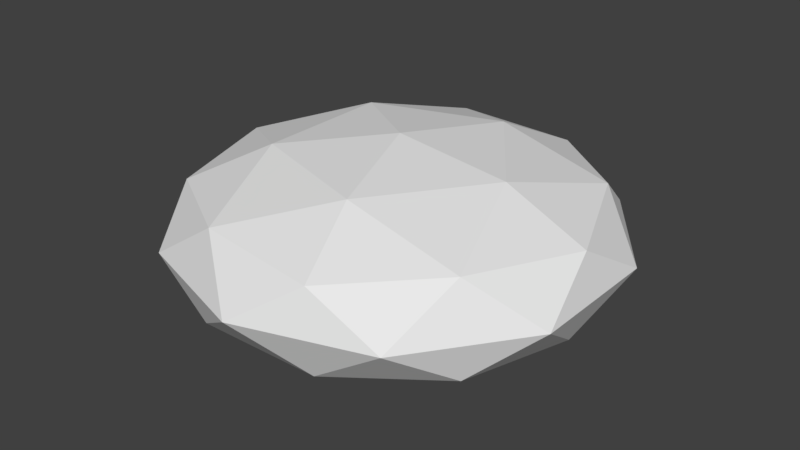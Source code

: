 # Source: Station2.blend  (saved by Blender 2.78.0; exported with 4.5.12 LTS)
import bpy
from mathutils import Matrix  # noqa: F401  (used for matrix-valued properties, if any)

bpy.ops.wm.read_factory_settings(use_empty=True)
scene = bpy.context.scene
scene.name = 'Scene'

# ---- collections
col_collection_1 = bpy.data.collections.new('Collection 1'); scene.collection.children.link(col_collection_1)

# ---- world
world_world = bpy.data.worlds.new('World'); scene.world = world_world
world_world.color = (0.05088, 0.05088, 0.05088)
world_world.use_sun_shadow = False
world_world.sun_shadow_jitter_overblur = 0.0
world_world.cycles.sampling_method = 'MANUAL'

# ---- meshes
me_icosphere = bpy.data.meshes.new('Icosphere')
me_icosphere.from_pydata([(0.0, 0.0, -15.82), (25.58, -18.58, -7.64), (-9.77, -30.07, -7.64), (-31.62, 0.0, -7.64), (-9.77, 30.07, -7.64), (25.58, 18.58, -7.64), (9.77, -30.07, 5.598), (-25.58, -18.58, 5.598), (-25.58, 18.58, 5.598), (9.77, 30.07, 5.598), (31.62, 0.0, 5.598), (0.0, 0.0, 13.78), (-5.742, -17.67, -13.61), (15.03, -10.92, -13.61), (9.292, -28.6, -8.802), (30.07, 0.0, -8.802), (15.03, 10.92, -13.61), (-18.58, 0.0, -13.61), (-24.33, -17.67, -8.802), (-5.742, 17.67, -13.61), (-24.33, 17.67, -8.802), (9.292, 28.6, -8.802), (33.62, -10.92, -1.021), (33.62, 10.92, -1.021), (0.0, -35.35, -1.021), (20.78, -28.6, -1.021), (-33.62, -10.92, -1.021), (-20.78, -28.6, -1.021), (-20.78, 28.6, -1.021), (-33.62, 10.92, -1.021), (20.78, 28.6, -1.021), (0.0, 35.35, -1.021), (24.33, -17.67, 6.76), (-9.292, -28.6, 6.76), (-30.07, 0.0, 6.76), (-9.292, 28.6, 6.76), (24.33, 17.67, 6.76), (5.742, -17.67, 11.57), (18.58, 0.0, 11.57), (-15.03, -10.92, 11.57), (-15.03, 10.92, 11.57), (5.742, 17.67, 11.57)], [], [(0, 13, 12), (1, 13, 15), (0, 12, 17), (0, 17, 19), (0, 19, 16), (1, 15, 22), (2, 14, 24), (3, 18, 26), (4, 20, 28), (5, 21, 30), (1, 22, 25), (2, 24, 27), (3, 26, 29), (4, 28, 31), (5, 30, 23), (6, 32, 37), (7, 33, 39), (8, 34, 40), (9, 35, 41), (10, 36, 38), (38, 41, 11), (38, 36, 41), (36, 9, 41), (41, 40, 11), (41, 35, 40), (35, 8, 40), (40, 39, 11), (40, 34, 39), (34, 7, 39), (39, 37, 11), (39, 33, 37), (33, 6, 37), (37, 38, 11), (37, 32, 38), (32, 10, 38), (23, 36, 10), (23, 30, 36), (30, 9, 36), (31, 35, 9), (31, 28, 35), (28, 8, 35), (29, 34, 8), (29, 26, 34), (26, 7, 34), (27, 33, 7), (27, 24, 33), (24, 6, 33), (25, 32, 6), (25, 22, 32), (22, 10, 32), (30, 31, 9), (30, 21, 31), (21, 4, 31), (28, 29, 8), (28, 20, 29), (20, 3, 29), (26, 27, 7), (26, 18, 27), (18, 2, 27), (24, 25, 6), (24, 14, 25), (14, 1, 25), (22, 23, 10), (22, 15, 23), (15, 5, 23), (16, 21, 5), (16, 19, 21), (19, 4, 21), (19, 20, 4), (19, 17, 20), (17, 3, 20), (17, 18, 3), (17, 12, 18), (12, 2, 18), (15, 16, 5), (15, 13, 16), (13, 0, 16), (12, 14, 2), (12, 13, 14), (13, 1, 14)])
me_icosphere.use_remesh_preserve_volume = False
me_icosphere.use_remesh_preserve_attributes = False
me_icosphere.use_mirror_vertex_groups = False
me_icosphere.update()
me_cylinder_014 = bpy.data.meshes.new('Cylinder.014')
me_cylinder_014.from_pydata([(-2.436, 2.79, -2.831), (-11.22, 18.01, -2.831), (-2.424, 2.796, -2.97), (-11.21, 18.01, -2.97), (-2.389, 2.817, -3.104), (-11.17, 18.03, -3.104), (-2.332, 2.85, -3.228), (-11.12, 18.07, -3.228), (-2.255, 2.894, -3.336), (-11.04, 18.11, -3.336), (-2.161, 2.948, -3.425), (-10.95, 18.17, -3.425), (-2.054, 3.01, -3.491), (-10.84, 18.23, -3.491), (-1.938, 3.077, -3.532), (-10.72, 18.3, -3.532), (-1.817, 3.147, -3.546), (-10.6, 18.36, -3.546), (-1.696, 3.217, -3.532), (-10.48, 18.43, -3.532), (-1.58, 3.284, -3.491), (-10.37, 18.5, -3.491), (-1.473, 3.345, -3.425), (-10.26, 18.56, -3.425), (-1.379, 3.4, -3.336), (-10.17, 18.62, -3.336), (-1.302, 3.444, -3.228), (-10.09, 18.66, -3.228), (-1.245, 3.477, -3.104), (-10.03, 18.7, -3.104), (-1.21, 3.497, -2.97), (-9.996, 18.72, -2.97), (-1.198, 3.504, -2.831), (-9.984, 18.72, -2.831), (-1.21, 3.497, -2.691), (-9.996, 18.72, -2.691), (-1.245, 3.477, -2.557), (-10.03, 18.7, -2.557), (-1.302, 3.444, -2.434), (-10.09, 18.66, -2.434), (-1.379, 3.4, -2.325), (-10.17, 18.62, -2.325), (-1.473, 3.345, -2.237), (-10.26, 18.56, -2.237), (-1.58, 3.284, -2.171), (-10.37, 18.5, -2.171), (-1.696, 3.217, -2.13), (-10.48, 18.43, -2.13), (-1.817, 3.147, -2.116), (-10.6, 18.36, -2.116), (-1.938, 3.077, -2.13), (-10.72, 18.3, -2.13), (-2.054, 3.01, -2.171), (-10.84, 18.23, -2.171), (-2.161, 2.948, -2.237), (-10.95, 18.17, -2.237), (-2.255, 2.894, -2.325), (-11.04, 18.11, -2.325), (-2.332, 2.85, -2.434), (-11.12, 18.07, -2.434), (-2.389, 2.817, -2.557), (-11.17, 18.03, -2.557), (-2.424, 2.796, -2.691), (-11.21, 18.01, -2.691)], [], [(0, 1, 3, 2), (2, 3, 5, 4), (4, 5, 7, 6), (6, 7, 9, 8), (8, 9, 11, 10), (10, 11, 13, 12), (12, 13, 15, 14), (14, 15, 17, 16), (16, 17, 19, 18), (18, 19, 21, 20), (20, 21, 23, 22), (22, 23, 25, 24), (24, 25, 27, 26), (26, 27, 29, 28), (28, 29, 31, 30), (30, 31, 33, 32), (32, 33, 35, 34), (34, 35, 37, 36), (36, 37, 39, 38), (38, 39, 41, 40), (40, 41, 43, 42), (42, 43, 45, 44), (44, 45, 47, 46), (46, 47, 49, 48), (48, 49, 51, 50), (50, 51, 53, 52), (52, 53, 55, 54), (54, 55, 57, 56), (56, 57, 59, 58), (58, 59, 61, 60), (3, 1, 63, 61, 59, 57, 55, 53, 51, 49, 47, 45, 43, 41, 39, 37, 35, 33, 31, 29, 27, 25, 23, 21, 19, 17, 15, 13, 11, 9, 7, 5), (60, 61, 63, 62), (62, 63, 1, 0), (0, 2, 4, 6, 8, 10, 12, 14, 16, 18, 20, 22, 24, 26, 28, 30, 32, 34, 36, 38, 40, 42, 44, 46, 48, 50, 52, 54, 56, 58, 60, 62)])
me_cylinder_014.polygons.foreach_set('use_smooth', [True] * 34)
me_cylinder_014.use_remesh_preserve_volume = False
me_cylinder_014.use_remesh_preserve_attributes = False
me_cylinder_014.use_mirror_vertex_groups = False
me_cylinder_014.update()
me_cube_003 = bpy.data.meshes.new('Cube.003')
me_cube_003.from_pydata([(-9.736, 18.72, -3.709), (-9.736, 18.72, -1.948), (-11.35, 17.79, -3.709), (-11.35, 17.79, -1.948), (-11.85, 21.6, -3.337), (-11.85, 21.6, -2.321), (-12.78, 21.07, -3.337), (-12.78, 21.07, -2.321)], [], [(0, 1, 3, 2), (2, 3, 7, 6), (6, 7, 5, 4), (4, 5, 1, 0), (2, 6, 4, 0), (7, 3, 1, 5)])
me_cube_003.polygons.foreach_set('use_smooth', [True] * 6)
me_cube_003.use_remesh_preserve_volume = False
me_cube_003.use_remesh_preserve_attributes = False
me_cube_003.use_mirror_vertex_groups = False
me_cube_003.update()
me_cylinder_013 = bpy.data.meshes.new('Cylinder.013')
me_cylinder_013.from_pydata([(-14.9, 22.06, -3.361), (-14.9, 22.06, -2.29), (-15.06, 22.4, -3.361), (-15.06, 22.4, -2.29), (-15.14, 22.76, -3.361), (-15.14, 22.76, -2.29), (-15.15, 23.13, -3.361), (-15.15, 23.13, -2.29), (-15.09, 23.49, -3.361), (-15.09, 23.49, -2.29), (-14.96, 23.83, -3.361), (-14.96, 23.83, -2.29), (-14.77, 24.14, -3.361), (-14.77, 24.14, -2.29), (-14.52, 24.41, -3.361), (-14.52, 24.41, -2.29), (-14.22, 24.63, -3.361), (-14.22, 24.63, -2.29), (-13.88, 24.78, -3.361), (-13.88, 24.78, -2.29), (-13.53, 24.86, -3.361), (-13.53, 24.86, -2.29), (-13.16, 24.87, -3.361), (-13.16, 24.87, -2.29), (-12.8, 24.81, -3.361), (-12.8, 24.81, -2.29), (-12.45, 24.68, -3.361), (-12.45, 24.68, -2.29), (-12.14, 24.49, -3.361), (-12.14, 24.49, -2.29), (-11.87, 24.24, -3.361), (-11.87, 24.24, -2.29), (-11.66, 23.94, -3.361), (-11.66, 23.94, -2.29), (-11.5, 23.61, -3.361), (-11.5, 23.61, -2.29), (-11.42, 23.25, -3.361), (-11.42, 23.25, -2.29), (-11.41, 22.88, -3.361), (-11.41, 22.88, -2.29), (-11.47, 22.52, -3.361), (-11.47, 22.52, -2.29), (-11.6, 22.17, -3.361), (-11.6, 22.17, -2.29), (-11.79, 21.86, -3.361), (-11.79, 21.86, -2.29), (-12.04, 21.59, -3.361), (-12.04, 21.59, -2.29), (-12.34, 21.38, -3.361), (-12.34, 21.38, -2.29), (-12.68, 21.23, -3.361), (-12.68, 21.23, -2.29), (-13.04, 21.14, -3.361), (-13.04, 21.14, -2.29), (-13.4, 21.13, -3.361), (-13.4, 21.13, -2.29), (-13.77, 21.19, -3.361), (-13.77, 21.19, -2.29), (-14.11, 21.32, -3.361), (-14.11, 21.32, -2.29), (-14.42, 21.51, -3.361), (-14.42, 21.51, -2.29), (-14.69, 21.77, -3.361), (-14.69, 21.77, -2.29), (-17.78, 20.41, -3.152), (-18.2, 21.33, -3.152), (-18.2, 21.33, -2.5), (-17.78, 20.41, -2.5), (-18.43, 22.32, -3.152), (-18.43, 22.32, -2.5), (-18.46, 23.34, -3.152), (-18.46, 23.34, -2.5), (-18.3, 24.35, -3.152), (-18.3, 24.35, -2.5), (-17.94, 25.3, -3.152), (-17.94, 25.3, -2.5), (-17.4, 26.16, -3.152), (-17.4, 26.16, -2.5), (-16.71, 26.91, -3.152), (-16.71, 26.91, -2.5), (-15.88, 27.5, -3.152), (-15.88, 27.5, -2.5), (-14.95, 27.92, -3.152), (-14.95, 27.92, -2.5), (-13.96, 28.15, -3.152), (-13.96, 28.15, -2.5), (-12.94, 28.19, -3.152), (-12.94, 28.19, -2.5), (-11.94, 28.02, -3.152), (-11.94, 28.02, -2.5), (-10.98, 27.66, -3.152), (-10.98, 27.66, -2.5), (-10.12, 27.12, -3.152), (-10.12, 27.12, -2.5), (-9.375, 26.43, -3.152), (-9.375, 26.43, -2.5), (-8.782, 25.6, -3.152), (-8.782, 25.6, -2.5), (-8.362, 24.67, -3.152), (-8.362, 24.67, -2.5), (-8.131, 23.68, -3.152), (-8.131, 23.68, -2.5), (-8.098, 22.66, -3.152), (-8.098, 22.66, -2.5), (-8.264, 21.66, -3.152), (-8.264, 21.66, -2.5), (-8.622, 20.71, -3.152), (-8.622, 20.71, -2.5), (-9.16, 19.84, -3.152), (-9.16, 19.84, -2.5), (-9.856, 19.1, -3.152), (-9.856, 19.1, -2.5), (-10.68, 18.5, -3.152), (-10.68, 18.5, -2.5), (-11.61, 18.08, -3.152), (-11.61, 18.08, -2.5), (-12.6, 17.85, -3.152), (-12.6, 17.85, -2.5), (-13.62, 17.82, -3.152), (-13.62, 17.82, -2.5), (-14.62, 17.99, -3.152), (-14.62, 17.99, -2.5), (-15.58, 18.34, -3.152), (-15.58, 18.34, -2.5), (-16.44, 18.88, -3.152), (-16.44, 18.88, -2.5), (-17.19, 19.58, -3.152), (-17.19, 19.58, -2.5)], [], [(52, 50, 114, 116), (15, 17, 81, 79), (34, 32, 96, 98), (16, 14, 78, 80), (49, 51, 115, 113), (31, 33, 97, 95), (50, 48, 112, 114), (13, 15, 79, 77), (32, 30, 94, 96), (14, 12, 76, 78), (47, 49, 113, 111), (29, 31, 95, 93), (48, 46, 110, 112), (11, 13, 77, 75), (30, 28, 92, 94), (63, 1, 67, 127), (12, 10, 74, 76), (45, 47, 111, 109), (0, 62, 126, 64), (27, 29, 93, 91), (46, 44, 108, 110), (9, 11, 75, 73), (28, 26, 90, 92), (61, 63, 127, 125), (10, 8, 72, 74), (43, 45, 109, 107), (62, 60, 124, 126), (25, 27, 91, 89), (44, 42, 106, 108), (7, 9, 73, 71), (3, 1, 63, 61, 59, 57, 55, 53, 51, 49, 47, 45, 43, 41, 39, 37, 35, 33, 31, 29, 27, 25, 23, 21, 19, 17, 15, 13, 11, 9, 7, 5), (26, 24, 88, 90), (59, 61, 125, 123), (0, 2, 4, 6, 8, 10, 12, 14, 16, 18, 20, 22, 24, 26, 28, 30, 32, 34, 36, 38, 40, 42, 44, 46, 48, 50, 52, 54, 56, 58, 60, 62), (64, 67, 66, 65), (65, 66, 69, 68), (68, 69, 71, 70), (70, 71, 73, 72), (72, 73, 75, 74), (74, 75, 77, 76), (76, 77, 79, 78), (78, 79, 81, 80), (80, 81, 83, 82), (82, 83, 85, 84), (84, 85, 87, 86), (86, 87, 89, 88), (88, 89, 91, 90), (90, 91, 93, 92), (92, 93, 95, 94), (94, 95, 97, 96), (96, 97, 99, 98), (98, 99, 101, 100), (100, 101, 103, 102), (102, 103, 105, 104), (104, 105, 107, 106), (106, 107, 109, 108), (108, 109, 111, 110), (110, 111, 113, 112), (112, 113, 115, 114), (114, 115, 117, 116), (116, 117, 119, 118), (118, 119, 121, 120), (120, 121, 123, 122), (122, 123, 125, 124), (124, 125, 127, 126), (126, 127, 67, 64), (33, 35, 99, 97), (51, 53, 117, 115), (18, 16, 80, 82), (36, 34, 98, 100), (17, 19, 83, 81), (2, 0, 64, 65), (54, 52, 116, 118), (35, 37, 101, 99), (1, 3, 66, 67), (53, 55, 119, 117), (20, 18, 82, 84), (38, 36, 100, 102), (19, 21, 85, 83), (56, 54, 118, 120), (37, 39, 103, 101), (4, 2, 65, 68), (55, 57, 121, 119), (22, 20, 84, 86), (3, 5, 69, 66), (40, 38, 102, 104), (21, 23, 87, 85), (58, 56, 120, 122), (39, 41, 105, 103), (6, 4, 68, 70), (57, 59, 123, 121), (24, 22, 86, 88), (5, 7, 71, 69), (42, 40, 104, 106), (23, 25, 89, 87), (60, 58, 122, 124), (41, 43, 107, 105), (8, 6, 70, 72)])
me_cylinder_013.polygons.foreach_set('use_smooth', [True] * 98)
me_cylinder_013.use_remesh_preserve_volume = False
me_cylinder_013.use_remesh_preserve_attributes = False
me_cylinder_013.use_mirror_vertex_groups = False
me_cylinder_013.update()
me_cylinder_012 = bpy.data.meshes.new('Cylinder.012')
me_cylinder_012.from_pydata([(-14.0, 22.59, -3.202), (-13.33, 22.97, -0.859), (-14.07, 22.73, -3.202), (-13.34, 22.98, -0.859), (-14.11, 22.89, -3.202), (-13.34, 22.99, -0.859), (-14.11, 23.06, -3.202), (-13.34, 23.01, -0.859), (-14.09, 23.22, -3.202), (-13.34, 23.02, -0.859), (-14.03, 23.37, -3.202), (-13.34, 23.03, -0.859), (-13.94, 23.51, -3.202), (-13.33, 23.04, -0.859), (-13.83, 23.63, -3.202), (-13.32, 23.05, -0.859), (-13.7, 23.72, -3.202), (-13.31, 23.06, -0.859), (-13.55, 23.79, -3.202), (-13.3, 23.06, -0.859), (-13.39, 23.83, -3.202), (-13.29, 23.06, -0.859), (-13.23, 23.83, -3.202), (-13.28, 23.06, -0.859), (-13.06, 23.81, -3.202), (-13.26, 23.06, -0.859), (-12.91, 23.75, -3.202), (-13.25, 23.06, -0.859), (-12.77, 23.66, -3.202), (-13.24, 23.05, -0.859), (-12.65, 23.55, -3.202), (-13.23, 23.04, -0.859), (-12.56, 23.42, -3.202), (-13.23, 23.03, -0.859), (-12.49, 23.27, -3.202), (-13.22, 23.02, -0.859), (-12.45, 23.11, -3.202), (-13.22, 23.01, -0.859), (-12.45, 22.95, -3.202), (-13.22, 23.0, -0.859), (-12.48, 22.79, -3.202), (-13.22, 22.99, -0.859), (-12.53, 22.63, -3.202), (-13.22, 22.97, -0.859), (-12.62, 22.5, -3.202), (-13.23, 22.96, -0.859), (-12.73, 22.38, -3.202), (-13.24, 22.96, -0.859), (-12.86, 22.28, -3.202), (-13.25, 22.95, -0.859), (-13.01, 22.21, -3.202), (-13.26, 22.94, -0.859), (-13.17, 22.18, -3.202), (-13.27, 22.94, -0.859), (-13.33, 22.17, -3.202), (-13.28, 22.94, -0.859), (-13.5, 22.2, -3.202), (-13.3, 22.94, -0.859), (-13.65, 22.26, -3.202), (-13.31, 22.95, -0.859), (-13.79, 22.34, -3.202), (-13.32, 22.95, -0.859), (-13.91, 22.45, -3.202), (-13.33, 22.96, -0.859), (-13.88, 22.66, -2.031), (-13.93, 22.78, -2.031), (-13.96, 22.91, -2.031), (-13.97, 23.05, -2.031), (-13.95, 23.18, -2.031), (-13.9, 23.31, -2.031), (-13.83, 23.42, -2.031), (-13.73, 23.52, -2.031), (-13.62, 23.6, -2.031), (-13.5, 23.65, -2.031), (-13.37, 23.69, -2.031), (-13.24, 23.69, -2.031), (-13.1, 23.67, -2.031), (-12.98, 23.62, -2.031), (-12.86, 23.55, -2.031), (-12.76, 23.46, -2.031), (-12.68, 23.35, -2.031), (-12.63, 23.22, -2.031), (-12.6, 23.09, -2.031), (-12.59, 22.96, -2.031), (-12.62, 22.82, -2.031), (-12.66, 22.7, -2.031), (-12.73, 22.58, -2.031), (-12.83, 22.48, -2.031), (-12.94, 22.41, -2.031), (-13.06, 22.35, -2.031), (-13.19, 22.32, -2.031), (-13.33, 22.32, -2.031), (-13.46, 22.34, -2.031), (-13.58, 22.39, -2.031), (-13.7, 22.46, -2.031), (-13.8, 22.55, -2.031), (-13.69, 22.77, -1.445), (-13.72, 22.85, -1.445), (-13.74, 22.94, -1.445), (-13.75, 23.03, -1.445), (-13.73, 23.12, -1.445), (-13.7, 23.21, -1.445), (-13.65, 23.29, -1.445), (-13.59, 23.35, -1.445), (-13.51, 23.41, -1.445), (-13.43, 23.44, -1.445), (-13.34, 23.47, -1.445), (-13.25, 23.47, -1.445), (-13.16, 23.45, -1.445), (-13.07, 23.42, -1.445), (-13.0, 23.37, -1.445), (-12.93, 23.31, -1.445), (-12.88, 23.24, -1.445), (-12.84, 23.15, -1.445), (-12.82, 23.06, -1.445), (-12.81, 22.97, -1.445), (-12.83, 22.88, -1.445), (-12.86, 22.8, -1.445), (-12.91, 22.72, -1.445), (-12.97, 22.65, -1.445), (-13.05, 22.6, -1.445), (-13.13, 22.56, -1.445), (-13.22, 22.54, -1.445), (-13.31, 22.54, -1.445), (-13.4, 22.55, -1.445), (-13.49, 22.58, -1.445), (-13.56, 22.63, -1.445), (-13.63, 22.69, -1.445)], [], [(96, 1, 3, 97), (97, 3, 5, 98), (98, 5, 7, 99), (99, 7, 9, 100), (100, 9, 11, 101), (101, 11, 13, 102), (102, 13, 15, 103), (103, 15, 17, 104), (104, 17, 19, 105), (105, 19, 21, 106), (106, 21, 23, 107), (107, 23, 25, 108), (108, 25, 27, 109), (109, 27, 29, 110), (110, 29, 31, 111), (111, 31, 33, 112), (112, 33, 35, 113), (113, 35, 37, 114), (114, 37, 39, 115), (115, 39, 41, 116), (116, 41, 43, 117), (117, 43, 45, 118), (118, 45, 47, 119), (119, 47, 49, 120), (120, 49, 51, 121), (121, 51, 53, 122), (122, 53, 55, 123), (123, 55, 57, 124), (124, 57, 59, 125), (125, 59, 61, 126), (3, 1, 63, 61, 59, 57, 55, 53, 51, 49, 47, 45, 43, 41, 39, 37, 35, 33, 31, 29, 27, 25, 23, 21, 19, 17, 15, 13, 11, 9, 7, 5), (126, 61, 63, 127), (127, 63, 1, 96), (0, 2, 4, 6, 8, 10, 12, 14, 16, 18, 20, 22, 24, 26, 28, 30, 32, 34, 36, 38, 40, 42, 44, 46, 48, 50, 52, 54, 56, 58, 60, 62), (62, 95, 64, 0), (60, 94, 95, 62), (58, 93, 94, 60), (56, 92, 93, 58), (54, 91, 92, 56), (52, 90, 91, 54), (50, 89, 90, 52), (48, 88, 89, 50), (46, 87, 88, 48), (44, 86, 87, 46), (42, 85, 86, 44), (40, 84, 85, 42), (38, 83, 84, 40), (36, 82, 83, 38), (34, 81, 82, 36), (32, 80, 81, 34), (30, 79, 80, 32), (28, 78, 79, 30), (26, 77, 78, 28), (24, 76, 77, 26), (22, 75, 76, 24), (20, 74, 75, 22), (18, 73, 74, 20), (16, 72, 73, 18), (14, 71, 72, 16), (12, 70, 71, 14), (10, 69, 70, 12), (8, 68, 69, 10), (6, 67, 68, 8), (4, 66, 67, 6), (2, 65, 66, 4), (0, 64, 65, 2), (95, 127, 96, 64), (94, 126, 127, 95), (93, 125, 126, 94), (92, 124, 125, 93), (91, 123, 124, 92), (90, 122, 123, 91), (89, 121, 122, 90), (88, 120, 121, 89), (87, 119, 120, 88), (86, 118, 119, 87), (85, 117, 118, 86), (84, 116, 117, 85), (83, 115, 116, 84), (82, 114, 115, 83), (81, 113, 114, 82), (80, 112, 113, 81), (79, 111, 112, 80), (78, 110, 111, 79), (77, 109, 110, 78), (76, 108, 109, 77), (75, 107, 108, 76), (74, 106, 107, 75), (73, 105, 106, 74), (72, 104, 105, 73), (71, 103, 104, 72), (70, 102, 103, 71), (69, 101, 102, 70), (68, 100, 101, 69), (67, 99, 100, 68), (66, 98, 99, 67), (65, 97, 98, 66), (64, 96, 97, 65)])
me_cylinder_012.polygons.foreach_set('use_smooth', [True] * 98)
me_cylinder_012.use_remesh_preserve_volume = False
me_cylinder_012.use_remesh_preserve_attributes = False
me_cylinder_012.use_mirror_vertex_groups = False
me_cylinder_012.update()
me_cylinder_011 = bpy.data.meshes.new('Cylinder.011')
me_cylinder_011.from_pydata([(-12.56, -23.42, -3.202), (-13.23, -23.03, -0.859), (-12.65, -23.55, -3.202), (-13.23, -23.04, -0.859), (-12.77, -23.66, -3.202), (-13.24, -23.05, -0.859), (-12.91, -23.75, -3.202), (-13.25, -23.06, -0.859), (-13.06, -23.81, -3.202), (-13.26, -23.06, -0.859), (-13.23, -23.83, -3.202), (-13.28, -23.06, -0.859), (-13.39, -23.83, -3.202), (-13.29, -23.06, -0.859), (-13.55, -23.79, -3.202), (-13.3, -23.06, -0.859), (-13.7, -23.72, -3.202), (-13.31, -23.06, -0.859), (-13.83, -23.63, -3.202), (-13.32, -23.05, -0.859), (-13.94, -23.51, -3.202), (-13.33, -23.04, -0.859), (-14.03, -23.37, -3.202), (-13.34, -23.03, -0.859), (-14.09, -23.22, -3.202), (-13.34, -23.02, -0.859), (-14.11, -23.06, -3.202), (-13.34, -23.01, -0.859), (-14.11, -22.89, -3.202), (-13.34, -22.99, -0.859), (-14.07, -22.73, -3.202), (-13.34, -22.98, -0.859), (-14.0, -22.59, -3.202), (-13.33, -22.97, -0.859), (-13.91, -22.45, -3.202), (-13.33, -22.96, -0.859), (-13.79, -22.34, -3.202), (-13.32, -22.95, -0.859), (-13.65, -22.26, -3.202), (-13.31, -22.95, -0.859), (-13.5, -22.2, -3.202), (-13.3, -22.94, -0.859), (-13.33, -22.17, -3.202), (-13.28, -22.94, -0.859), (-13.17, -22.18, -3.202), (-13.27, -22.94, -0.859), (-13.01, -22.21, -3.202), (-13.26, -22.94, -0.859), (-12.86, -22.28, -3.202), (-13.25, -22.95, -0.859), (-12.73, -22.38, -3.202), (-13.24, -22.96, -0.859), (-12.62, -22.5, -3.202), (-13.23, -22.96, -0.859), (-12.53, -22.63, -3.202), (-13.22, -22.97, -0.859), (-12.48, -22.79, -3.202), (-13.22, -22.99, -0.859), (-12.45, -22.95, -3.202), (-13.22, -23.0, -0.859), (-12.45, -23.11, -3.202), (-13.22, -23.01, -0.859), (-12.49, -23.27, -3.202), (-13.22, -23.02, -0.859), (-12.68, -23.35, -2.031), (-12.76, -23.46, -2.031), (-12.86, -23.55, -2.031), (-12.98, -23.62, -2.031), (-13.1, -23.67, -2.031), (-13.24, -23.69, -2.031), (-13.37, -23.69, -2.031), (-13.5, -23.65, -2.031), (-13.62, -23.6, -2.031), (-13.73, -23.52, -2.031), (-13.83, -23.42, -2.031), (-13.9, -23.31, -2.031), (-13.95, -23.18, -2.031), (-13.97, -23.05, -2.031), (-13.96, -22.91, -2.031), (-13.93, -22.78, -2.031), (-13.88, -22.66, -2.031), (-13.8, -22.55, -2.031), (-13.7, -22.46, -2.031), (-13.59, -22.39, -2.031), (-13.46, -22.34, -2.031), (-13.33, -22.32, -2.031), (-13.19, -22.32, -2.031), (-13.06, -22.35, -2.031), (-12.94, -22.41, -2.031), (-12.83, -22.48, -2.031), (-12.73, -22.58, -2.031), (-12.66, -22.7, -2.031), (-12.62, -22.82, -2.031), (-12.59, -22.96, -2.031), (-12.6, -23.09, -2.031), (-12.63, -23.22, -2.031), (-12.88, -23.24, -1.445), (-12.93, -23.31, -1.445), (-13.0, -23.37, -1.445), (-13.07, -23.42, -1.445), (-13.16, -23.45, -1.445), (-13.25, -23.47, -1.445), (-13.34, -23.47, -1.445), (-13.43, -23.44, -1.445), (-13.51, -23.41, -1.445), (-13.59, -23.35, -1.445), (-13.65, -23.29, -1.445), (-13.7, -23.21, -1.445), (-13.73, -23.12, -1.445), (-13.75, -23.03, -1.445), (-13.74, -22.94, -1.445), (-13.72, -22.85, -1.445), (-13.69, -22.77, -1.445), (-13.63, -22.69, -1.445), (-13.56, -22.63, -1.445), (-13.49, -22.58, -1.445), (-13.4, -22.55, -1.445), (-13.31, -22.54, -1.445), (-13.22, -22.54, -1.445), (-13.13, -22.56, -1.445), (-13.05, -22.6, -1.445), (-12.97, -22.65, -1.445), (-12.91, -22.72, -1.445), (-12.86, -22.8, -1.445), (-12.83, -22.88, -1.445), (-12.81, -22.97, -1.445), (-12.82, -23.06, -1.445), (-12.84, -23.15, -1.445)], [], [(96, 1, 3, 97), (97, 3, 5, 98), (98, 5, 7, 99), (99, 7, 9, 100), (100, 9, 11, 101), (101, 11, 13, 102), (102, 13, 15, 103), (103, 15, 17, 104), (104, 17, 19, 105), (105, 19, 21, 106), (106, 21, 23, 107), (107, 23, 25, 108), (108, 25, 27, 109), (109, 27, 29, 110), (110, 29, 31, 111), (111, 31, 33, 112), (112, 33, 35, 113), (113, 35, 37, 114), (114, 37, 39, 115), (115, 39, 41, 116), (116, 41, 43, 117), (117, 43, 45, 118), (118, 45, 47, 119), (119, 47, 49, 120), (120, 49, 51, 121), (121, 51, 53, 122), (122, 53, 55, 123), (123, 55, 57, 124), (124, 57, 59, 125), (125, 59, 61, 126), (3, 1, 63, 61, 59, 57, 55, 53, 51, 49, 47, 45, 43, 41, 39, 37, 35, 33, 31, 29, 27, 25, 23, 21, 19, 17, 15, 13, 11, 9, 7, 5), (126, 61, 63, 127), (127, 63, 1, 96), (0, 2, 4, 6, 8, 10, 12, 14, 16, 18, 20, 22, 24, 26, 28, 30, 32, 34, 36, 38, 40, 42, 44, 46, 48, 50, 52, 54, 56, 58, 60, 62), (62, 95, 64, 0), (60, 94, 95, 62), (58, 93, 94, 60), (56, 92, 93, 58), (54, 91, 92, 56), (52, 90, 91, 54), (50, 89, 90, 52), (48, 88, 89, 50), (46, 87, 88, 48), (44, 86, 87, 46), (42, 85, 86, 44), (40, 84, 85, 42), (38, 83, 84, 40), (36, 82, 83, 38), (34, 81, 82, 36), (32, 80, 81, 34), (30, 79, 80, 32), (28, 78, 79, 30), (26, 77, 78, 28), (24, 76, 77, 26), (22, 75, 76, 24), (20, 74, 75, 22), (18, 73, 74, 20), (16, 72, 73, 18), (14, 71, 72, 16), (12, 70, 71, 14), (10, 69, 70, 12), (8, 68, 69, 10), (6, 67, 68, 8), (4, 66, 67, 6), (2, 65, 66, 4), (0, 64, 65, 2), (95, 127, 96, 64), (94, 126, 127, 95), (93, 125, 126, 94), (92, 124, 125, 93), (91, 123, 124, 92), (90, 122, 123, 91), (89, 121, 122, 90), (88, 120, 121, 89), (87, 119, 120, 88), (86, 118, 119, 87), (85, 117, 118, 86), (84, 116, 117, 85), (83, 115, 116, 84), (82, 114, 115, 83), (81, 113, 114, 82), (80, 112, 113, 81), (79, 111, 112, 80), (78, 110, 111, 79), (77, 109, 110, 78), (76, 108, 109, 77), (75, 107, 108, 76), (74, 106, 107, 75), (73, 105, 106, 74), (72, 104, 105, 73), (71, 103, 104, 72), (70, 102, 103, 71), (69, 101, 102, 70), (68, 100, 101, 69), (67, 99, 100, 68), (66, 98, 99, 67), (65, 97, 98, 66), (64, 96, 97, 65)])
me_cylinder_011.polygons.foreach_set('use_smooth', [True] * 98)
me_cylinder_011.use_remesh_preserve_volume = False
me_cylinder_011.use_remesh_preserve_attributes = False
me_cylinder_011.use_mirror_vertex_groups = False
me_cylinder_011.update()
me_cylinder_010 = bpy.data.meshes.new('Cylinder.010')
me_cylinder_010.from_pydata([(-11.66, -23.94, -3.361), (-11.66, -23.94, -2.29), (-11.87, -24.24, -3.361), (-11.87, -24.24, -2.29), (-12.14, -24.49, -3.361), (-12.14, -24.49, -2.29), (-12.45, -24.68, -3.361), (-12.45, -24.68, -2.29), (-12.8, -24.81, -3.361), (-12.8, -24.81, -2.29), (-13.16, -24.87, -3.361), (-13.16, -24.87, -2.29), (-13.53, -24.86, -3.361), (-13.53, -24.86, -2.29), (-13.88, -24.78, -3.361), (-13.88, -24.78, -2.29), (-14.22, -24.63, -3.361), (-14.22, -24.63, -2.29), (-14.52, -24.41, -3.361), (-14.52, -24.41, -2.29), (-14.77, -24.14, -3.361), (-14.77, -24.14, -2.29), (-14.96, -23.83, -3.361), (-14.96, -23.83, -2.29), (-15.09, -23.49, -3.361), (-15.09, -23.49, -2.29), (-15.15, -23.13, -3.361), (-15.15, -23.13, -2.29), (-15.14, -22.76, -3.361), (-15.14, -22.76, -2.29), (-15.06, -22.4, -3.361), (-15.06, -22.4, -2.29), (-14.9, -22.06, -3.361), (-14.9, -22.06, -2.29), (-14.69, -21.77, -3.361), (-14.69, -21.77, -2.29), (-14.42, -21.51, -3.361), (-14.42, -21.51, -2.29), (-14.11, -21.32, -3.361), (-14.11, -21.32, -2.29), (-13.77, -21.19, -3.361), (-13.77, -21.19, -2.29), (-13.4, -21.13, -3.361), (-13.4, -21.13, -2.29), (-13.04, -21.14, -3.361), (-13.04, -21.14, -2.29), (-12.68, -21.23, -3.361), (-12.68, -21.23, -2.29), (-12.34, -21.38, -3.361), (-12.34, -21.38, -2.29), (-12.04, -21.59, -3.361), (-12.04, -21.59, -2.29), (-11.79, -21.86, -3.361), (-11.79, -21.86, -2.29), (-11.6, -22.17, -3.361), (-11.6, -22.17, -2.29), (-11.47, -22.52, -3.361), (-11.47, -22.52, -2.29), (-11.41, -22.88, -3.361), (-11.41, -22.88, -2.29), (-11.42, -23.25, -3.361), (-11.42, -23.25, -2.29), (-11.5, -23.61, -3.361), (-11.5, -23.61, -2.29), (-8.782, -25.6, -3.152), (-9.375, -26.43, -3.152), (-9.375, -26.43, -2.5), (-8.782, -25.6, -2.5), (-10.12, -27.12, -3.152), (-10.12, -27.12, -2.5), (-10.98, -27.66, -3.152), (-10.98, -27.66, -2.5), (-11.94, -28.02, -3.152), (-11.94, -28.02, -2.5), (-12.94, -28.19, -3.152), (-12.94, -28.19, -2.5), (-13.96, -28.15, -3.152), (-13.96, -28.15, -2.5), (-14.95, -27.92, -3.152), (-14.95, -27.92, -2.5), (-15.88, -27.5, -3.152), (-15.88, -27.5, -2.5), (-16.71, -26.91, -3.152), (-16.71, -26.91, -2.5), (-17.4, -26.16, -3.152), (-17.4, -26.16, -2.5), (-17.94, -25.3, -3.152), (-17.94, -25.3, -2.5), (-18.3, -24.35, -3.152), (-18.3, -24.35, -2.5), (-18.46, -23.34, -3.152), (-18.46, -23.34, -2.5), (-18.43, -22.32, -3.152), (-18.43, -22.32, -2.5), (-18.2, -21.33, -3.152), (-18.2, -21.33, -2.5), (-17.78, -20.41, -3.152), (-17.78, -20.41, -2.5), (-17.19, -19.58, -3.152), (-17.19, -19.58, -2.5), (-16.44, -18.88, -3.152), (-16.44, -18.88, -2.5), (-15.58, -18.34, -3.152), (-15.58, -18.34, -2.5), (-14.62, -17.99, -3.152), (-14.62, -17.99, -2.5), (-13.62, -17.82, -3.152), (-13.62, -17.82, -2.5), (-12.6, -17.85, -3.152), (-12.6, -17.85, -2.5), (-11.61, -18.08, -3.152), (-11.61, -18.08, -2.5), (-10.68, -18.5, -3.152), (-10.68, -18.5, -2.5), (-9.856, -19.1, -3.152), (-9.856, -19.1, -2.5), (-9.16, -19.84, -3.152), (-9.16, -19.84, -2.5), (-8.622, -20.71, -3.152), (-8.622, -20.71, -2.5), (-8.264, -21.66, -3.152), (-8.264, -21.66, -2.5), (-8.098, -22.66, -3.152), (-8.098, -22.66, -2.5), (-8.131, -23.68, -3.152), (-8.131, -23.68, -2.5), (-8.362, -24.67, -3.152), (-8.362, -24.67, -2.5)], [], [(52, 50, 114, 116), (15, 17, 81, 79), (34, 32, 96, 98), (16, 14, 78, 80), (49, 51, 115, 113), (31, 33, 97, 95), (50, 48, 112, 114), (13, 15, 79, 77), (32, 30, 94, 96), (14, 12, 76, 78), (47, 49, 113, 111), (29, 31, 95, 93), (48, 46, 110, 112), (11, 13, 77, 75), (30, 28, 92, 94), (63, 1, 67, 127), (12, 10, 74, 76), (45, 47, 111, 109), (0, 62, 126, 64), (27, 29, 93, 91), (46, 44, 108, 110), (9, 11, 75, 73), (28, 26, 90, 92), (61, 63, 127, 125), (10, 8, 72, 74), (43, 45, 109, 107), (62, 60, 124, 126), (25, 27, 91, 89), (44, 42, 106, 108), (7, 9, 73, 71), (3, 1, 63, 61, 59, 57, 55, 53, 51, 49, 47, 45, 43, 41, 39, 37, 35, 33, 31, 29, 27, 25, 23, 21, 19, 17, 15, 13, 11, 9, 7, 5), (26, 24, 88, 90), (59, 61, 125, 123), (0, 2, 4, 6, 8, 10, 12, 14, 16, 18, 20, 22, 24, 26, 28, 30, 32, 34, 36, 38, 40, 42, 44, 46, 48, 50, 52, 54, 56, 58, 60, 62), (64, 67, 66, 65), (65, 66, 69, 68), (68, 69, 71, 70), (70, 71, 73, 72), (72, 73, 75, 74), (74, 75, 77, 76), (76, 77, 79, 78), (78, 79, 81, 80), (80, 81, 83, 82), (82, 83, 85, 84), (84, 85, 87, 86), (86, 87, 89, 88), (88, 89, 91, 90), (90, 91, 93, 92), (92, 93, 95, 94), (94, 95, 97, 96), (96, 97, 99, 98), (98, 99, 101, 100), (100, 101, 103, 102), (102, 103, 105, 104), (104, 105, 107, 106), (106, 107, 109, 108), (108, 109, 111, 110), (110, 111, 113, 112), (112, 113, 115, 114), (114, 115, 117, 116), (116, 117, 119, 118), (118, 119, 121, 120), (120, 121, 123, 122), (122, 123, 125, 124), (124, 125, 127, 126), (126, 127, 67, 64), (33, 35, 99, 97), (51, 53, 117, 115), (18, 16, 80, 82), (36, 34, 98, 100), (17, 19, 83, 81), (2, 0, 64, 65), (54, 52, 116, 118), (35, 37, 101, 99), (1, 3, 66, 67), (53, 55, 119, 117), (20, 18, 82, 84), (38, 36, 100, 102), (19, 21, 85, 83), (56, 54, 118, 120), (37, 39, 103, 101), (4, 2, 65, 68), (55, 57, 121, 119), (22, 20, 84, 86), (3, 5, 69, 66), (40, 38, 102, 104), (21, 23, 87, 85), (58, 56, 120, 122), (39, 41, 105, 103), (6, 4, 68, 70), (57, 59, 123, 121), (24, 22, 86, 88), (5, 7, 71, 69), (42, 40, 104, 106), (23, 25, 89, 87), (60, 58, 122, 124), (41, 43, 107, 105), (8, 6, 70, 72)])
me_cylinder_010.polygons.foreach_set('use_smooth', [True] * 98)
me_cylinder_010.use_remesh_preserve_volume = False
me_cylinder_010.use_remesh_preserve_attributes = False
me_cylinder_010.use_mirror_vertex_groups = False
me_cylinder_010.update()
me_cube_002 = bpy.data.meshes.new('Cube.002')
me_cube_002.from_pydata([(-11.35, -17.79, -3.709), (-11.35, -17.79, -1.948), (-9.736, -18.72, -3.709), (-9.736, -18.72, -1.948), (-12.78, -21.07, -3.337), (-12.78, -21.07, -2.321), (-11.85, -21.6, -3.337), (-11.85, -21.6, -2.321)], [], [(0, 1, 3, 2), (2, 3, 7, 6), (6, 7, 5, 4), (4, 5, 1, 0), (2, 6, 4, 0), (7, 3, 1, 5)])
me_cube_002.polygons.foreach_set('use_smooth', [True] * 6)
me_cube_002.use_remesh_preserve_volume = False
me_cube_002.use_remesh_preserve_attributes = False
me_cube_002.use_mirror_vertex_groups = False
me_cube_002.update()
me_cylinder_009 = bpy.data.meshes.new('Cylinder.009')
me_cylinder_009.from_pydata([(-1.198, -3.504, -2.831), (-9.984, -18.72, -2.831), (-1.21, -3.497, -2.97), (-9.996, -18.72, -2.97), (-1.245, -3.477, -3.104), (-10.03, -18.7, -3.104), (-1.302, -3.444, -3.228), (-10.09, -18.66, -3.228), (-1.379, -3.4, -3.336), (-10.17, -18.62, -3.336), (-1.473, -3.345, -3.425), (-10.26, -18.56, -3.425), (-1.58, -3.284, -3.491), (-10.37, -18.5, -3.491), (-1.696, -3.217, -3.532), (-10.48, -18.43, -3.532), (-1.817, -3.147, -3.546), (-10.6, -18.36, -3.546), (-1.938, -3.077, -3.532), (-10.72, -18.3, -3.532), (-2.054, -3.01, -3.491), (-10.84, -18.23, -3.491), (-2.161, -2.948, -3.425), (-10.95, -18.17, -3.425), (-2.255, -2.894, -3.336), (-11.04, -18.11, -3.336), (-2.332, -2.85, -3.228), (-11.12, -18.07, -3.228), (-2.389, -2.817, -3.104), (-11.17, -18.03, -3.104), (-2.424, -2.796, -2.97), (-11.21, -18.01, -2.97), (-2.436, -2.79, -2.831), (-11.22, -18.01, -2.831), (-2.424, -2.796, -2.691), (-11.21, -18.01, -2.691), (-2.389, -2.817, -2.557), (-11.17, -18.03, -2.557), (-2.332, -2.85, -2.434), (-11.12, -18.07, -2.434), (-2.255, -2.894, -2.325), (-11.04, -18.11, -2.325), (-2.161, -2.948, -2.237), (-10.95, -18.17, -2.237), (-2.054, -3.01, -2.171), (-10.84, -18.23, -2.171), (-1.938, -3.077, -2.13), (-10.72, -18.3, -2.13), (-1.817, -3.147, -2.116), (-10.6, -18.36, -2.116), (-1.696, -3.217, -2.13), (-10.48, -18.43, -2.13), (-1.58, -3.284, -2.171), (-10.37, -18.5, -2.171), (-1.473, -3.345, -2.237), (-10.26, -18.56, -2.237), (-1.379, -3.4, -2.325), (-10.17, -18.62, -2.325), (-1.302, -3.444, -2.434), (-10.09, -18.66, -2.434), (-1.245, -3.477, -2.557), (-10.03, -18.7, -2.557), (-1.21, -3.497, -2.691), (-9.996, -18.72, -2.691)], [], [(0, 1, 3, 2), (2, 3, 5, 4), (4, 5, 7, 6), (6, 7, 9, 8), (8, 9, 11, 10), (10, 11, 13, 12), (12, 13, 15, 14), (14, 15, 17, 16), (16, 17, 19, 18), (18, 19, 21, 20), (20, 21, 23, 22), (22, 23, 25, 24), (24, 25, 27, 26), (26, 27, 29, 28), (28, 29, 31, 30), (30, 31, 33, 32), (32, 33, 35, 34), (34, 35, 37, 36), (36, 37, 39, 38), (38, 39, 41, 40), (40, 41, 43, 42), (42, 43, 45, 44), (44, 45, 47, 46), (46, 47, 49, 48), (48, 49, 51, 50), (50, 51, 53, 52), (52, 53, 55, 54), (54, 55, 57, 56), (56, 57, 59, 58), (58, 59, 61, 60), (3, 1, 63, 61, 59, 57, 55, 53, 51, 49, 47, 45, 43, 41, 39, 37, 35, 33, 31, 29, 27, 25, 23, 21, 19, 17, 15, 13, 11, 9, 7, 5), (60, 61, 63, 62), (62, 63, 1, 0), (0, 2, 4, 6, 8, 10, 12, 14, 16, 18, 20, 22, 24, 26, 28, 30, 32, 34, 36, 38, 40, 42, 44, 46, 48, 50, 52, 54, 56, 58, 60, 62)])
me_cylinder_009.polygons.foreach_set('use_smooth', [True] * 34)
me_cylinder_009.use_remesh_preserve_volume = False
me_cylinder_009.use_remesh_preserve_attributes = False
me_cylinder_009.use_mirror_vertex_groups = False
me_cylinder_009.update()
me_cylinder_008 = bpy.data.meshes.new('Cylinder.008')
me_cylinder_008.from_pydata([(3.634, 0.7147, -2.831), (21.21, 0.7147, -2.831), (3.634, 0.7009, -2.97), (21.21, 0.7009, -2.97), (3.634, 0.6603, -3.104), (21.21, 0.6603, -3.104), (3.634, 0.5942, -3.228), (21.21, 0.5942, -3.228), (3.634, 0.5054, -3.336), (21.21, 0.5054, -3.336), (3.634, 0.3971, -3.425), (21.21, 0.3971, -3.425), (3.634, 0.2735, -3.491), (21.21, 0.2735, -3.491), (3.634, 0.1394, -3.532), (21.21, 0.1394, -3.532), (3.634, -9.487e-07, -3.546), (21.21, -9.487e-07, -3.546), (3.634, -0.1394, -3.532), (21.21, -0.1394, -3.532), (3.634, -0.2735, -3.491), (21.21, -0.2735, -3.491), (3.634, -0.3971, -3.425), (21.21, -0.3971, -3.425), (3.634, -0.5054, -3.336), (21.21, -0.5054, -3.336), (3.634, -0.5942, -3.228), (21.21, -0.5942, -3.228), (3.634, -0.6603, -3.104), (21.21, -0.6603, -3.104), (3.634, -0.7009, -2.97), (21.21, -0.7009, -2.97), (3.634, -0.7147, -2.831), (21.21, -0.7147, -2.831), (3.634, -0.7009, -2.691), (21.21, -0.7009, -2.691), (3.634, -0.6603, -2.557), (21.21, -0.6603, -2.557), (3.634, -0.5942, -2.434), (21.21, -0.5942, -2.434), (3.634, -0.5054, -2.325), (21.21, -0.5054, -2.325), (3.634, -0.3971, -2.237), (21.21, -0.3971, -2.237), (3.634, -0.2735, -2.171), (21.21, -0.2735, -2.171), (3.634, -0.1394, -2.13), (21.21, -0.1394, -2.13), (3.634, -3.126e-07, -2.116), (21.21, -3.126e-07, -2.116), (3.634, 0.1394, -2.13), (21.21, 0.1394, -2.13), (3.634, 0.2735, -2.171), (21.21, 0.2735, -2.171), (3.634, 0.3971, -2.237), (21.21, 0.3971, -2.237), (3.634, 0.5054, -2.325), (21.21, 0.5054, -2.325), (3.634, 0.5942, -2.434), (21.21, 0.5942, -2.434), (3.634, 0.6603, -2.557), (21.21, 0.6603, -2.557), (3.634, 0.7009, -2.691), (21.21, 0.7009, -2.691)], [], [(0, 1, 3, 2), (2, 3, 5, 4), (4, 5, 7, 6), (6, 7, 9, 8), (8, 9, 11, 10), (10, 11, 13, 12), (12, 13, 15, 14), (14, 15, 17, 16), (16, 17, 19, 18), (18, 19, 21, 20), (20, 21, 23, 22), (22, 23, 25, 24), (24, 25, 27, 26), (26, 27, 29, 28), (28, 29, 31, 30), (30, 31, 33, 32), (32, 33, 35, 34), (34, 35, 37, 36), (36, 37, 39, 38), (38, 39, 41, 40), (40, 41, 43, 42), (42, 43, 45, 44), (44, 45, 47, 46), (46, 47, 49, 48), (48, 49, 51, 50), (50, 51, 53, 52), (52, 53, 55, 54), (54, 55, 57, 56), (56, 57, 59, 58), (58, 59, 61, 60), (3, 1, 63, 61, 59, 57, 55, 53, 51, 49, 47, 45, 43, 41, 39, 37, 35, 33, 31, 29, 27, 25, 23, 21, 19, 17, 15, 13, 11, 9, 7, 5), (60, 61, 63, 62), (62, 63, 1, 0), (0, 2, 4, 6, 8, 10, 12, 14, 16, 18, 20, 22, 24, 26, 28, 30, 32, 34, 36, 38, 40, 42, 44, 46, 48, 50, 52, 54, 56, 58, 60, 62)])
me_cylinder_008.polygons.foreach_set('use_smooth', [True] * 34)
me_cylinder_008.use_remesh_preserve_volume = False
me_cylinder_008.use_remesh_preserve_attributes = False
me_cylinder_008.use_mirror_vertex_groups = False
me_cylinder_008.update()
me_cube_001 = bpy.data.meshes.new('Cube.001')
me_cube_001.from_pydata([(21.08, -0.93, -3.709), (21.08, -0.93, -1.948), (21.08, 0.93, -3.709), (21.08, 0.93, -1.948), (24.63, -0.5367, -3.337), (24.63, -0.5367, -2.321), (24.63, 0.5367, -3.337), (24.63, 0.5367, -2.321)], [], [(0, 1, 3, 2), (2, 3, 7, 6), (6, 7, 5, 4), (4, 5, 1, 0), (2, 6, 4, 0), (7, 3, 1, 5)])
me_cube_001.polygons.foreach_set('use_smooth', [True] * 6)
me_cube_001.use_remesh_preserve_volume = False
me_cube_001.use_remesh_preserve_attributes = False
me_cube_001.use_mirror_vertex_groups = False
me_cube_001.update()
me_cylinder_007 = bpy.data.meshes.new('Cylinder.007')
me_cylinder_007.from_pydata([(26.56, 1.875, -3.361), (26.56, 1.875, -2.29), (26.93, 1.839, -3.361), (26.93, 1.839, -2.29), (27.28, 1.733, -3.361), (27.28, 1.733, -2.29), (27.6, 1.559, -3.361), (27.6, 1.559, -2.29), (27.89, 1.326, -3.361), (27.89, 1.326, -2.29), (28.12, 1.042, -3.361), (28.12, 1.042, -2.29), (28.29, 0.7176, -3.361), (28.29, 0.7176, -2.29), (28.4, 0.3658, -3.361), (28.4, 0.3658, -2.29), (28.44, -2.19e-06, -3.361), (28.44, -2.19e-06, -2.29), (28.4, -0.3659, -3.361), (28.4, -0.3659, -2.29), (28.29, -0.7176, -3.361), (28.29, -0.7176, -2.29), (28.12, -1.042, -3.361), (28.12, -1.042, -2.29), (27.89, -1.326, -3.361), (27.89, -1.326, -2.29), (27.6, -1.559, -3.361), (27.6, -1.559, -2.29), (27.28, -1.733, -3.361), (27.28, -1.733, -2.29), (26.93, -1.839, -3.361), (26.93, -1.839, -2.29), (26.56, -1.875, -3.361), (26.56, -1.875, -2.29), (26.2, -1.839, -3.361), (26.2, -1.839, -2.29), (25.84, -1.733, -3.361), (25.84, -1.733, -2.29), (25.52, -1.559, -3.361), (25.52, -1.559, -2.29), (25.23, -1.326, -3.361), (25.23, -1.326, -2.29), (25.0, -1.042, -3.361), (25.0, -1.042, -2.29), (24.83, -0.7176, -3.361), (24.83, -0.7176, -2.29), (24.72, -0.3658, -3.361), (24.72, -0.3658, -2.29), (24.69, -5.21e-07, -3.361), (24.69, -5.21e-07, -2.29), (24.72, 0.3658, -3.361), (24.72, 0.3658, -2.29), (24.83, 0.7176, -3.361), (24.83, 0.7176, -2.29), (25.0, 1.042, -3.361), (25.0, 1.042, -2.29), (25.23, 1.326, -3.361), (25.23, 1.326, -2.29), (25.52, 1.559, -3.361), (25.52, 1.559, -2.29), (25.84, 1.733, -3.361), (25.84, 1.733, -2.29), (26.2, 1.839, -3.361), (26.2, 1.839, -2.29), (26.56, 5.194, -3.152), (27.57, 5.094, -3.152), (27.57, 5.094, -2.5), (26.56, 5.194, -2.5), (28.55, 4.799, -3.152), (28.55, 4.799, -2.5), (29.45, 4.319, -3.152), (29.45, 4.319, -2.5), (30.23, 3.673, -3.152), (30.23, 3.673, -2.5), (30.88, 2.886, -3.152), (30.88, 2.886, -2.5), (31.36, 1.988, -3.152), (31.36, 1.988, -2.5), (31.66, 1.013, -3.152), (31.66, 1.013, -2.5), (31.75, -2.877e-06, -3.152), (31.75, -2.877e-06, -2.5), (31.66, -1.013, -3.152), (31.66, -1.013, -2.5), (31.36, -1.988, -3.152), (31.36, -1.988, -2.5), (30.88, -2.886, -3.152), (30.88, -2.886, -2.5), (30.23, -3.673, -3.152), (30.23, -3.673, -2.5), (29.45, -4.319, -3.152), (29.45, -4.319, -2.5), (28.55, -4.799, -3.152), (28.55, -4.799, -2.5), (27.57, -5.094, -3.152), (27.57, -5.094, -2.5), (26.56, -5.194, -3.152), (26.56, -5.194, -2.5), (25.55, -5.094, -3.152), (25.55, -5.094, -2.5), (24.57, -4.799, -3.152), (24.57, -4.799, -2.5), (23.68, -4.319, -3.152), (23.68, -4.319, -2.5), (22.89, -3.673, -3.152), (22.89, -3.673, -2.5), (22.24, -2.886, -3.152), (22.24, -2.886, -2.5), (21.76, -1.988, -3.152), (21.76, -1.988, -2.5), (21.47, -1.013, -3.152), (21.47, -1.013, -2.5), (21.37, 1.746e-06, -3.152), (21.37, 1.746e-06, -2.5), (21.47, 1.013, -3.152), (21.47, 1.013, -2.5), (21.76, 1.988, -3.152), (21.76, 1.988, -2.5), (22.24, 2.886, -3.152), (22.24, 2.886, -2.5), (22.89, 3.673, -3.152), (22.89, 3.673, -2.5), (23.68, 4.319, -3.152), (23.68, 4.319, -2.5), (24.57, 4.799, -3.152), (24.57, 4.799, -2.5), (25.55, 5.094, -3.152), (25.55, 5.094, -2.5)], [], [(52, 50, 114, 116), (15, 17, 81, 79), (34, 32, 96, 98), (16, 14, 78, 80), (49, 51, 115, 113), (31, 33, 97, 95), (50, 48, 112, 114), (13, 15, 79, 77), (32, 30, 94, 96), (14, 12, 76, 78), (47, 49, 113, 111), (29, 31, 95, 93), (48, 46, 110, 112), (11, 13, 77, 75), (30, 28, 92, 94), (63, 1, 67, 127), (12, 10, 74, 76), (45, 47, 111, 109), (0, 62, 126, 64), (27, 29, 93, 91), (46, 44, 108, 110), (9, 11, 75, 73), (28, 26, 90, 92), (61, 63, 127, 125), (10, 8, 72, 74), (43, 45, 109, 107), (62, 60, 124, 126), (25, 27, 91, 89), (44, 42, 106, 108), (7, 9, 73, 71), (3, 1, 63, 61, 59, 57, 55, 53, 51, 49, 47, 45, 43, 41, 39, 37, 35, 33, 31, 29, 27, 25, 23, 21, 19, 17, 15, 13, 11, 9, 7, 5), (26, 24, 88, 90), (59, 61, 125, 123), (0, 2, 4, 6, 8, 10, 12, 14, 16, 18, 20, 22, 24, 26, 28, 30, 32, 34, 36, 38, 40, 42, 44, 46, 48, 50, 52, 54, 56, 58, 60, 62), (64, 67, 66, 65), (65, 66, 69, 68), (68, 69, 71, 70), (70, 71, 73, 72), (72, 73, 75, 74), (74, 75, 77, 76), (76, 77, 79, 78), (78, 79, 81, 80), (80, 81, 83, 82), (82, 83, 85, 84), (84, 85, 87, 86), (86, 87, 89, 88), (88, 89, 91, 90), (90, 91, 93, 92), (92, 93, 95, 94), (94, 95, 97, 96), (96, 97, 99, 98), (98, 99, 101, 100), (100, 101, 103, 102), (102, 103, 105, 104), (104, 105, 107, 106), (106, 107, 109, 108), (108, 109, 111, 110), (110, 111, 113, 112), (112, 113, 115, 114), (114, 115, 117, 116), (116, 117, 119, 118), (118, 119, 121, 120), (120, 121, 123, 122), (122, 123, 125, 124), (124, 125, 127, 126), (126, 127, 67, 64), (33, 35, 99, 97), (51, 53, 117, 115), (18, 16, 80, 82), (36, 34, 98, 100), (17, 19, 83, 81), (2, 0, 64, 65), (54, 52, 116, 118), (35, 37, 101, 99), (1, 3, 66, 67), (53, 55, 119, 117), (20, 18, 82, 84), (38, 36, 100, 102), (19, 21, 85, 83), (56, 54, 118, 120), (37, 39, 103, 101), (4, 2, 65, 68), (55, 57, 121, 119), (22, 20, 84, 86), (3, 5, 69, 66), (40, 38, 102, 104), (21, 23, 87, 85), (58, 56, 120, 122), (39, 41, 105, 103), (6, 4, 68, 70), (57, 59, 123, 121), (24, 22, 86, 88), (5, 7, 71, 69), (42, 40, 104, 106), (23, 25, 89, 87), (60, 58, 122, 124), (41, 43, 107, 105), (8, 6, 70, 72)])
me_cylinder_007.polygons.foreach_set('use_smooth', [True] * 98)
me_cylinder_007.use_remesh_preserve_volume = False
me_cylinder_007.use_remesh_preserve_attributes = False
me_cylinder_007.use_mirror_vertex_groups = False
me_cylinder_007.update()
me_cylinder_006 = bpy.data.meshes.new('Cylinder.006')
me_cylinder_006.from_pydata([(26.56, 0.8332, -3.202), (26.56, 0.0624, -0.859), (26.72, 0.8172, -3.202), (26.57, 0.0612, -0.859), (26.88, 0.7698, -3.202), (26.58, 0.05765, -0.859), (27.02, 0.6928, -3.202), (26.6, 0.05188, -0.859), (27.15, 0.5892, -3.202), (26.61, 0.04412, -0.859), (27.25, 0.4629, -3.202), (26.61, 0.03467, -0.859), (27.33, 0.3188, -3.202), (26.62, 0.02388, -0.859), (27.38, 0.1625, -3.202), (26.62, 0.01217, -0.859), (27.39, -1.908e-06, -3.202), (26.62, -1.709e-06, -0.859), (27.38, -0.1625, -3.202), (26.62, -0.01218, -0.859), (27.33, -0.3188, -3.202), (26.62, -0.02388, -0.859), (27.25, -0.4629, -3.202), (26.61, -0.03467, -0.859), (27.15, -0.5892, -3.202), (26.61, -0.04413, -0.859), (27.02, -0.6928, -3.202), (26.6, -0.05189, -0.859), (26.88, -0.7698, -3.202), (26.58, -0.05765, -0.859), (26.72, -0.8172, -3.202), (26.57, -0.0612, -0.859), (26.56, -0.8332, -3.202), (26.56, -0.0624, -0.859), (26.4, -0.8172, -3.202), (26.55, -0.0612, -0.859), (26.24, -0.7698, -3.202), (26.54, -0.05765, -0.859), (26.1, -0.6928, -3.202), (26.53, -0.05189, -0.859), (25.97, -0.5892, -3.202), (26.52, -0.04413, -0.859), (25.87, -0.4629, -3.202), (26.51, -0.03467, -0.859), (25.79, -0.3188, -3.202), (26.5, -0.02388, -0.859), (25.74, -0.1625, -3.202), (26.5, -0.01218, -0.859), (25.73, -1.167e-06, -3.202), (26.5, -1.653e-06, -0.859), (25.74, 0.1625, -3.202), (26.5, 0.01217, -0.859), (25.79, 0.3188, -3.202), (26.5, 0.02388, -0.859), (25.87, 0.4629, -3.202), (26.51, 0.03467, -0.859), (25.97, 0.5892, -3.202), (26.52, 0.04412, -0.859), (26.1, 0.6928, -3.202), (26.53, 0.05188, -0.859), (26.24, 0.7698, -3.202), (26.54, 0.05765, -0.859), (26.4, 0.8172, -3.202), (26.55, 0.0612, -0.859), (26.56, 0.6885, -2.031), (26.7, 0.6752, -2.031), (26.82, 0.6361, -2.031), (26.94, 0.5724, -2.031), (27.05, 0.4868, -2.031), (27.13, 0.3825, -2.031), (27.2, 0.2635, -2.031), (27.24, 0.1343, -2.031), (27.25, -1.869e-06, -2.031), (27.24, -0.1343, -2.031), (27.2, -0.2635, -2.031), (27.13, -0.3825, -2.031), (27.05, -0.4868, -2.031), (26.94, -0.5725, -2.031), (26.82, -0.6361, -2.031), (26.7, -0.6753, -2.031), (26.56, -0.6885, -2.031), (26.43, -0.6753, -2.031), (26.3, -0.6361, -2.031), (26.18, -0.5725, -2.031), (26.07, -0.4868, -2.031), (25.99, -0.3825, -2.031), (25.92, -0.2635, -2.031), (25.89, -0.1343, -2.031), (25.87, -1.256e-06, -2.031), (25.89, 0.1343, -2.031), (25.92, 0.2635, -2.031), (25.99, 0.3825, -2.031), (26.07, 0.4868, -2.031), (26.18, 0.5724, -2.031), (26.3, 0.6361, -2.031), (26.43, 0.6752, -2.031), (26.56, 0.4673, -1.445), (26.65, 0.4583, -1.445), (26.74, 0.4317, -1.445), (26.82, 0.3885, -1.445), (26.89, 0.3304, -1.445), (26.95, 0.2596, -1.445), (26.99, 0.1788, -1.445), (27.02, 0.09116, -1.445), (27.03, -1.807e-06, -1.445), (27.02, -0.09116, -1.445), (26.99, -0.1788, -1.445), (26.95, -0.2596, -1.445), (26.89, -0.3304, -1.445), (26.82, -0.3885, -1.445), (26.74, -0.4317, -1.445), (26.65, -0.4583, -1.445), (26.56, -0.4673, -1.445), (26.47, -0.4583, -1.445), (26.38, -0.4317, -1.445), (26.3, -0.3885, -1.445), (26.23, -0.3304, -1.445), (26.17, -0.2596, -1.445), (26.13, -0.1788, -1.445), (26.1, -0.09116, -1.445), (26.09, -1.391e-06, -1.445), (26.1, 0.09116, -1.445), (26.13, 0.1788, -1.445), (26.17, 0.2596, -1.445), (26.23, 0.3304, -1.445), (26.3, 0.3885, -1.445), (26.38, 0.4317, -1.445), (26.47, 0.4583, -1.445)], [], [(96, 1, 3, 97), (97, 3, 5, 98), (98, 5, 7, 99), (99, 7, 9, 100), (100, 9, 11, 101), (101, 11, 13, 102), (102, 13, 15, 103), (103, 15, 17, 104), (104, 17, 19, 105), (105, 19, 21, 106), (106, 21, 23, 107), (107, 23, 25, 108), (108, 25, 27, 109), (109, 27, 29, 110), (110, 29, 31, 111), (111, 31, 33, 112), (112, 33, 35, 113), (113, 35, 37, 114), (114, 37, 39, 115), (115, 39, 41, 116), (116, 41, 43, 117), (117, 43, 45, 118), (118, 45, 47, 119), (119, 47, 49, 120), (120, 49, 51, 121), (121, 51, 53, 122), (122, 53, 55, 123), (123, 55, 57, 124), (124, 57, 59, 125), (125, 59, 61, 126), (3, 1, 63, 61, 59, 57, 55, 53, 51, 49, 47, 45, 43, 41, 39, 37, 35, 33, 31, 29, 27, 25, 23, 21, 19, 17, 15, 13, 11, 9, 7, 5), (126, 61, 63, 127), (127, 63, 1, 96), (0, 2, 4, 6, 8, 10, 12, 14, 16, 18, 20, 22, 24, 26, 28, 30, 32, 34, 36, 38, 40, 42, 44, 46, 48, 50, 52, 54, 56, 58, 60, 62), (62, 95, 64, 0), (60, 94, 95, 62), (58, 93, 94, 60), (56, 92, 93, 58), (54, 91, 92, 56), (52, 90, 91, 54), (50, 89, 90, 52), (48, 88, 89, 50), (46, 87, 88, 48), (44, 86, 87, 46), (42, 85, 86, 44), (40, 84, 85, 42), (38, 83, 84, 40), (36, 82, 83, 38), (34, 81, 82, 36), (32, 80, 81, 34), (30, 79, 80, 32), (28, 78, 79, 30), (26, 77, 78, 28), (24, 76, 77, 26), (22, 75, 76, 24), (20, 74, 75, 22), (18, 73, 74, 20), (16, 72, 73, 18), (14, 71, 72, 16), (12, 70, 71, 14), (10, 69, 70, 12), (8, 68, 69, 10), (6, 67, 68, 8), (4, 66, 67, 6), (2, 65, 66, 4), (0, 64, 65, 2), (95, 127, 96, 64), (94, 126, 127, 95), (93, 125, 126, 94), (92, 124, 125, 93), (91, 123, 124, 92), (90, 122, 123, 91), (89, 121, 122, 90), (88, 120, 121, 89), (87, 119, 120, 88), (86, 118, 119, 87), (85, 117, 118, 86), (84, 116, 117, 85), (83, 115, 116, 84), (82, 114, 115, 83), (81, 113, 114, 82), (80, 112, 113, 81), (79, 111, 112, 80), (78, 110, 111, 79), (77, 109, 110, 78), (76, 108, 109, 77), (75, 107, 108, 76), (74, 106, 107, 75), (73, 105, 106, 74), (72, 104, 105, 73), (71, 103, 104, 72), (70, 102, 103, 71), (69, 101, 102, 70), (68, 100, 101, 69), (67, 99, 100, 68), (66, 98, 99, 67), (65, 97, 98, 66), (64, 96, 97, 65)])
me_cylinder_006.polygons.foreach_set('use_smooth', [True] * 98)
me_cylinder_006.use_remesh_preserve_volume = False
me_cylinder_006.use_remesh_preserve_attributes = False
me_cylinder_006.use_mirror_vertex_groups = False
me_cylinder_006.update()
me_cylinder_005 = bpy.data.meshes.new('Cylinder.005')
me_cylinder_005.from_pydata([(-7.824e-08, 2.461, 5.824), (3.55e-08, 0.1843, 11.95), (0.4801, 2.414, 5.824), (0.03596, 0.1808, 11.95), (0.9418, 2.274, 5.824), (0.07053, 0.1703, 11.95), (1.367, 2.046, 5.824), (0.1024, 0.1533, 11.95), (1.74, 1.74, 5.824), (0.1303, 0.1303, 11.95), (2.046, 1.367, 5.824), (0.1533, 0.1024, 11.95), (2.274, 0.9418, 5.824), (0.1703, 0.07053, 11.95), (2.414, 0.4801, 5.824), (0.1808, 0.03596, 11.95), (2.461, -2.846e-07, 5.824), (0.1843, 3.048e-07, 11.95), (2.414, -0.4801, 5.824), (0.1808, -0.03596, 11.95), (2.274, -0.9418, 5.824), (0.1703, -0.07053, 11.95), (2.046, -1.367, 5.824), (0.1533, -0.1024, 11.95), (1.74, -1.74, 5.824), (0.1303, -0.1303, 11.95), (1.367, -2.046, 5.824), (0.1024, -0.1533, 11.95), (0.9418, -2.274, 5.824), (0.07053, -0.1703, 11.95), (0.4801, -2.414, 5.824), (0.03596, -0.1808, 11.95), (-8.801e-07, -2.461, 5.824), (-2.456e-08, -0.1843, 11.95), (-0.4801, -2.414, 5.824), (-0.03596, -0.1808, 11.95), (-0.9418, -2.274, 5.824), (-0.07053, -0.1703, 11.95), (-1.367, -2.046, 5.824), (-0.1024, -0.1533, 11.95), (-1.74, -1.74, 5.824), (-0.1303, -0.1303, 11.95), (-2.046, -1.367, 5.824), (-0.1533, -0.1024, 11.95), (-2.274, -0.9418, 5.824), (-0.1703, -0.07053, 11.95), (-2.414, -0.4801, 5.824), (-0.1808, -0.03596, 11.95), (-2.461, 1.906e-06, 5.824), (-0.1843, 4.689e-07, 11.95), (-2.414, 0.4801, 5.824), (-0.1808, 0.03596, 11.95), (-2.274, 0.9418, 5.824), (-0.1703, 0.07053, 11.95), (-2.046, 1.367, 5.824), (-0.1533, 0.1024, 11.95), (-1.74, 1.74, 5.824), (-0.1303, 0.1303, 11.95), (-1.367, 2.046, 5.824), (-0.1024, 0.1533, 11.95), (-0.9418, 2.274, 5.824), (-0.07053, 0.1703, 11.95), (-0.4801, 2.414, 5.824), (-0.03596, 0.1808, 11.95), (-8.711e-08, 2.034, 8.888), (0.3967, 1.994, 8.888), (0.7782, 1.879, 8.888), (1.13, 1.691, 8.888), (1.438, 1.438, 8.888), (1.691, 1.13, 8.888), (1.879, 0.7782, 8.888), (1.994, 0.3967, 8.888), (2.034, -1.671e-07, 8.888), (1.994, -0.3967, 8.888), (1.879, -0.7782, 8.888), (1.691, -1.13, 8.888), (1.438, -1.438, 8.888), (1.13, -1.691, 8.888), (0.7782, -1.879, 8.888), (0.3967, -1.994, 8.888), (-7.497e-07, -2.034, 8.888), (-0.3967, -1.994, 8.888), (-0.7782, -1.879, 8.888), (-1.13, -1.691, 8.888), (-1.438, -1.438, 8.888), (-1.691, -1.13, 8.888), (-1.879, -0.7782, 8.888), (-1.994, -0.3967, 8.888), (-2.034, 1.643e-06, 8.888), (-1.994, 0.3967, 8.888), (-1.879, 0.7782, 8.888), (-1.691, 1.13, 8.888), (-1.438, 1.438, 8.888), (-1.13, 1.691, 8.888), (-0.7782, 1.879, 8.888), (-0.3967, 1.994, 8.888), (-4.799e-08, 1.38, 10.42), (0.2693, 1.354, 10.42), (0.5282, 1.275, 10.42), (0.7668, 1.148, 10.42), (0.9759, 0.9759, 10.42), (1.148, 0.7668, 10.42), (1.275, 0.5282, 10.42), (1.354, 0.2693, 10.42), (1.38, 1.564e-08, 10.42), (1.354, -0.2693, 10.42), (1.275, -0.5282, 10.42), (1.148, -0.7668, 10.42), (0.9759, -0.9759, 10.42), (0.7668, -1.148, 10.42), (0.5282, -1.275, 10.42), (0.2693, -1.354, 10.42), (-4.977e-07, -1.38, 10.42), (-0.2693, -1.354, 10.42), (-0.5282, -1.275, 10.42), (-0.7668, -1.148, 10.42), (-0.9759, -0.9759, 10.42), (-1.148, -0.7668, 10.42), (-1.275, -0.5282, 10.42), (-1.354, -0.2693, 10.42), (-1.38, 1.244e-06, 10.42), (-1.354, 0.2693, 10.42), (-1.275, 0.5282, 10.42), (-1.148, 0.7668, 10.42), (-0.9759, 0.9759, 10.42), (-0.7668, 1.148, 10.42), (-0.5282, 1.275, 10.42), (-0.2693, 1.354, 10.42)], [], [(96, 1, 3, 97), (97, 3, 5, 98), (98, 5, 7, 99), (99, 7, 9, 100), (100, 9, 11, 101), (101, 11, 13, 102), (102, 13, 15, 103), (103, 15, 17, 104), (104, 17, 19, 105), (105, 19, 21, 106), (106, 21, 23, 107), (107, 23, 25, 108), (108, 25, 27, 109), (109, 27, 29, 110), (110, 29, 31, 111), (111, 31, 33, 112), (112, 33, 35, 113), (113, 35, 37, 114), (114, 37, 39, 115), (115, 39, 41, 116), (116, 41, 43, 117), (117, 43, 45, 118), (118, 45, 47, 119), (119, 47, 49, 120), (120, 49, 51, 121), (121, 51, 53, 122), (122, 53, 55, 123), (123, 55, 57, 124), (124, 57, 59, 125), (125, 59, 61, 126), (3, 1, 63, 61, 59, 57, 55, 53, 51, 49, 47, 45, 43, 41, 39, 37, 35, 33, 31, 29, 27, 25, 23, 21, 19, 17, 15, 13, 11, 9, 7, 5), (126, 61, 63, 127), (127, 63, 1, 96), (0, 2, 4, 6, 8, 10, 12, 14, 16, 18, 20, 22, 24, 26, 28, 30, 32, 34, 36, 38, 40, 42, 44, 46, 48, 50, 52, 54, 56, 58, 60, 62), (62, 95, 64, 0), (60, 94, 95, 62), (58, 93, 94, 60), (56, 92, 93, 58), (54, 91, 92, 56), (52, 90, 91, 54), (50, 89, 90, 52), (48, 88, 89, 50), (46, 87, 88, 48), (44, 86, 87, 46), (42, 85, 86, 44), (40, 84, 85, 42), (38, 83, 84, 40), (36, 82, 83, 38), (34, 81, 82, 36), (32, 80, 81, 34), (30, 79, 80, 32), (28, 78, 79, 30), (26, 77, 78, 28), (24, 76, 77, 26), (22, 75, 76, 24), (20, 74, 75, 22), (18, 73, 74, 20), (16, 72, 73, 18), (14, 71, 72, 16), (12, 70, 71, 14), (10, 69, 70, 12), (8, 68, 69, 10), (6, 67, 68, 8), (4, 66, 67, 6), (2, 65, 66, 4), (0, 64, 65, 2), (95, 127, 96, 64), (94, 126, 127, 95), (93, 125, 126, 94), (92, 124, 125, 93), (91, 123, 124, 92), (90, 122, 123, 91), (89, 121, 122, 90), (88, 120, 121, 89), (87, 119, 120, 88), (86, 118, 119, 87), (85, 117, 118, 86), (84, 116, 117, 85), (83, 115, 116, 84), (82, 114, 115, 83), (81, 113, 114, 82), (80, 112, 113, 81), (79, 111, 112, 80), (78, 110, 111, 79), (77, 109, 110, 78), (76, 108, 109, 77), (75, 107, 108, 76), (74, 106, 107, 75), (73, 105, 106, 74), (72, 104, 105, 73), (71, 103, 104, 72), (70, 102, 103, 71), (69, 101, 102, 70), (68, 100, 101, 69), (67, 99, 100, 68), (66, 98, 99, 67), (65, 97, 98, 66), (64, 96, 97, 65)])
me_cylinder_005.polygons.foreach_set('use_smooth', [True] * 98)
me_cylinder_005.use_remesh_preserve_volume = False
me_cylinder_005.use_remesh_preserve_attributes = False
me_cylinder_005.use_mirror_vertex_groups = False
me_cylinder_005.update()
me_cylinder_004 = bpy.data.meshes.new('Cylinder.004')
me_cylinder_004.from_pydata([(1.588e-08, 0.5771, -9.31), (-7.824e-08, 2.461, -4.388), (0.1126, 0.566, -9.31), (0.4801, 2.414, -4.388), (0.2208, 0.5331, -9.31), (0.9418, 2.274, -4.388), (0.3206, 0.4798, -9.31), (1.367, 2.046, -4.388), (0.408, 0.408, -9.31), (1.74, 1.74, -4.388), (0.4798, 0.3206, -9.31), (2.046, 1.367, -4.388), (0.5331, 0.2208, -9.31), (2.274, 0.9418, -4.388), (0.566, 0.1126, -9.31), (2.414, 0.4801, -4.388), (0.5771, 2.082e-07, -9.31), (2.461, -2.795e-07, -4.388), (0.566, -0.1126, -9.31), (2.414, -0.4801, -4.388), (0.5331, -0.2208, -9.31), (2.274, -0.9418, -4.388), (0.4798, -0.3206, -9.31), (2.046, -1.367, -4.388), (0.408, -0.408, -9.31), (1.74, -1.74, -4.388), (0.3206, -0.4798, -9.31), (1.367, -2.046, -4.388), (0.2208, -0.5331, -9.31), (0.9418, -2.274, -4.388), (0.1126, -0.566, -9.31), (0.4801, -2.414, -4.388), (-1.722e-07, -0.5771, -9.31), (-8.801e-07, -2.461, -4.388), (-0.1126, -0.566, -9.31), (-0.4801, -2.414, -4.388), (-0.2208, -0.5331, -9.31), (-0.9418, -2.274, -4.388), (-0.3206, -0.4798, -9.31), (-1.367, -2.046, -4.388), (-0.408, -0.408, -9.31), (-1.74, -1.74, -4.388), (-0.4798, -0.3206, -9.31), (-2.046, -1.367, -4.388), (-0.5331, -0.2208, -9.31), (-2.274, -0.9418, -4.388), (-0.566, -0.1126, -9.31), (-2.414, -0.4801, -4.388), (-0.5771, 7.219e-07, -9.31), (-2.461, 1.911e-06, -4.388), (-0.566, 0.1126, -9.31), (-2.414, 0.4801, -4.388), (-0.5331, 0.2208, -9.31), (-2.274, 0.9418, -4.388), (-0.4798, 0.3206, -9.31), (-2.046, 1.367, -4.388), (-0.408, 0.408, -9.31), (-1.74, 1.74, -4.388), (-0.3206, 0.4798, -9.31), (-1.367, 2.046, -4.388), (-0.2208, 0.5331, -9.31), (-0.9418, 2.274, -4.388), (-0.1126, 0.566, -9.31), (-0.4801, 2.414, -4.388), (-7.425e-09, 1.186, -8.082), (0.2314, 1.163, -8.082), (0.4539, 1.096, -8.082), (0.659, 0.9863, -8.082), (0.8387, 0.8387, -8.082), (0.9863, 0.659, -8.082), (1.096, 0.4539, -8.082), (1.163, 0.2314, -8.082), (1.186, 5.548e-08, -8.082), (1.163, -0.2314, -8.082), (1.096, -0.4539, -8.082), (0.9863, -0.659, -8.082), (0.8387, -0.8387, -8.082), (0.659, -0.9863, -8.082), (0.4539, -1.096, -8.082), (0.2314, -1.163, -8.082), (-3.939e-07, -1.186, -8.082), (-0.2314, -1.163, -8.082), (-0.4539, -1.096, -8.082), (-0.659, -0.9863, -8.082), (-0.8387, -0.8387, -8.082), (-0.9863, -0.659, -8.082), (-1.096, -0.4539, -8.082), (-1.163, -0.2314, -8.082), (-1.186, 1.111e-06, -8.082), (-1.163, 0.2314, -8.082), (-1.096, 0.4539, -8.082), (-0.9863, 0.659, -8.082), (-0.8387, 0.8387, -8.082), (-0.659, 0.9863, -8.082), (-0.4539, 1.096, -8.082), (-0.2314, 1.163, -8.082), (-5.434e-08, 1.937, -6.265), (0.3778, 1.9, -6.265), (0.7412, 1.789, -6.265), (1.076, 1.61, -6.265), (1.369, 1.369, -6.265), (1.61, 1.076, -6.265), (1.789, 0.7412, -6.265), (1.9, 0.3778, -6.265), (1.937, -1.411e-07, -6.265), (1.9, -0.3778, -6.265), (1.789, -0.7412, -6.265), (1.61, -1.076, -6.265), (1.369, -1.369, -6.265), (1.076, -1.61, -6.265), (0.7412, -1.789, -6.265), (0.3778, -1.9, -6.265), (-6.854e-07, -1.937, -6.265), (-0.3778, -1.9, -6.265), (-0.7412, -1.789, -6.265), (-1.076, -1.61, -6.265), (-1.369, -1.369, -6.265), (-1.61, -1.076, -6.265), (-1.789, -0.7412, -6.265), (-1.9, -0.3778, -6.265), (-1.937, 1.583e-06, -6.265), (-1.9, 0.3778, -6.265), (-1.789, 0.7412, -6.265), (-1.61, 1.076, -6.265), (-1.369, 1.369, -6.265), (-1.076, 1.61, -6.265), (-0.7411, 1.789, -6.265), (-0.3778, 1.9, -6.265)], [], [(96, 1, 3, 97), (97, 3, 5, 98), (98, 5, 7, 99), (99, 7, 9, 100), (100, 9, 11, 101), (101, 11, 13, 102), (102, 13, 15, 103), (103, 15, 17, 104), (104, 17, 19, 105), (105, 19, 21, 106), (106, 21, 23, 107), (107, 23, 25, 108), (108, 25, 27, 109), (109, 27, 29, 110), (110, 29, 31, 111), (111, 31, 33, 112), (112, 33, 35, 113), (113, 35, 37, 114), (114, 37, 39, 115), (115, 39, 41, 116), (116, 41, 43, 117), (117, 43, 45, 118), (118, 45, 47, 119), (119, 47, 49, 120), (120, 49, 51, 121), (121, 51, 53, 122), (122, 53, 55, 123), (123, 55, 57, 124), (124, 57, 59, 125), (125, 59, 61, 126), (3, 1, 63, 61, 59, 57, 55, 53, 51, 49, 47, 45, 43, 41, 39, 37, 35, 33, 31, 29, 27, 25, 23, 21, 19, 17, 15, 13, 11, 9, 7, 5), (126, 61, 63, 127), (127, 63, 1, 96), (0, 2, 4, 6, 8, 10, 12, 14, 16, 18, 20, 22, 24, 26, 28, 30, 32, 34, 36, 38, 40, 42, 44, 46, 48, 50, 52, 54, 56, 58, 60, 62), (62, 95, 64, 0), (60, 94, 95, 62), (58, 93, 94, 60), (56, 92, 93, 58), (54, 91, 92, 56), (52, 90, 91, 54), (50, 89, 90, 52), (48, 88, 89, 50), (46, 87, 88, 48), (44, 86, 87, 46), (42, 85, 86, 44), (40, 84, 85, 42), (38, 83, 84, 40), (36, 82, 83, 38), (34, 81, 82, 36), (32, 80, 81, 34), (30, 79, 80, 32), (28, 78, 79, 30), (26, 77, 78, 28), (24, 76, 77, 26), (22, 75, 76, 24), (20, 74, 75, 22), (18, 73, 74, 20), (16, 72, 73, 18), (14, 71, 72, 16), (12, 70, 71, 14), (10, 69, 70, 12), (8, 68, 69, 10), (6, 67, 68, 8), (4, 66, 67, 6), (2, 65, 66, 4), (0, 64, 65, 2), (95, 127, 96, 64), (94, 126, 127, 95), (93, 125, 126, 94), (92, 124, 125, 93), (91, 123, 124, 92), (90, 122, 123, 91), (89, 121, 122, 90), (88, 120, 121, 89), (87, 119, 120, 88), (86, 118, 119, 87), (85, 117, 118, 86), (84, 116, 117, 85), (83, 115, 116, 84), (82, 114, 115, 83), (81, 113, 114, 82), (80, 112, 113, 81), (79, 111, 112, 80), (78, 110, 111, 79), (77, 109, 110, 78), (76, 108, 109, 77), (75, 107, 108, 76), (74, 106, 107, 75), (73, 105, 106, 74), (72, 104, 105, 73), (71, 103, 104, 72), (70, 102, 103, 71), (69, 101, 102, 70), (68, 100, 101, 69), (67, 99, 100, 68), (66, 98, 99, 67), (65, 97, 98, 66), (64, 96, 97, 65)])
me_cylinder_004.polygons.foreach_set('use_smooth', [True] * 98)
me_cylinder_004.use_remesh_preserve_volume = False
me_cylinder_004.use_remesh_preserve_attributes = False
me_cylinder_004.use_mirror_vertex_groups = False
me_cylinder_004.update()
me_cylinder_003 = bpy.data.meshes.new('Cylinder.003')
me_cylinder_003.from_pydata([(-1.441e-07, 3.69, -13.85), (-1.441e-07, 3.69, -9.126), (0.7199, 3.619, -13.85), (0.7199, 3.619, -9.126), (1.412, 3.409, -13.85), (1.412, 3.409, -9.126), (2.05, 3.068, -13.85), (2.05, 3.068, -9.126), (2.609, 2.609, -13.85), (2.609, 2.609, -9.126), (3.068, 2.05, -13.85), (3.068, 2.05, -9.126), (3.409, 1.412, -13.85), (3.409, 1.412, -9.126), (3.619, 0.7199, -13.85), (3.619, 0.7199, -9.126), (3.69, -5.783e-07, -13.85), (3.69, -5.783e-07, -9.126), (3.619, -0.7199, -13.85), (3.619, -0.7199, -9.126), (3.409, -1.412, -13.85), (3.409, -1.412, -9.126), (3.068, -2.05, -13.85), (3.068, -2.05, -9.126), (2.609, -2.609, -13.85), (2.609, -2.609, -9.126), (2.05, -3.068, -13.85), (2.05, -3.068, -9.126), (1.412, -3.409, -13.85), (1.412, -3.409, -9.126), (0.7199, -3.619, -13.85), (0.7199, -3.619, -9.126), (-1.347e-06, -3.69, -13.85), (-1.347e-06, -3.69, -9.126), (-0.7199, -3.619, -13.85), (-0.7199, -3.619, -9.126), (-1.412, -3.409, -13.85), (-1.412, -3.409, -9.126), (-2.05, -3.068, -13.85), (-2.05, -3.068, -9.126), (-2.609, -2.609, -13.85), (-2.609, -2.609, -9.126), (-3.068, -2.05, -13.85), (-3.068, -2.05, -9.126), (-3.409, -1.412, -13.85), (-3.409, -1.412, -9.126), (-3.619, -0.7199, -13.85), (-3.619, -0.7199, -9.126), (-3.69, 2.706e-06, -13.85), (-3.69, 2.706e-06, -9.126), (-3.619, 0.7199, -13.85), (-3.619, 0.7199, -9.126), (-3.409, 1.412, -13.85), (-3.409, 1.412, -9.126), (-3.068, 2.05, -13.85), (-3.068, 2.05, -9.126), (-2.609, 2.609, -13.85), (-2.609, 2.609, -9.126), (-2.05, 3.068, -13.85), (-2.05, 3.068, -9.126), (-1.412, 3.409, -13.85), (-1.412, 3.409, -9.126), (-0.7199, 3.619, -13.85), (-0.7199, 3.619, -9.126), (-1.542e-07, 4.073, -13.43), (0.7946, 3.995, -13.43), (0.7946, 3.995, -9.554), (-1.542e-07, 4.073, -9.554), (1.559, 3.763, -13.43), (1.559, 3.763, -9.554), (2.263, 3.386, -13.43), (2.263, 3.386, -9.554), (2.88, 2.88, -13.43), (2.88, 2.88, -9.554), (3.386, 2.263, -13.43), (3.386, 2.263, -9.554), (3.763, 1.559, -13.43), (3.763, 1.559, -9.554), (3.995, 0.7946, -13.43), (3.995, 0.7946, -9.554), (4.073, -6.537e-07, -13.43), (4.073, -6.537e-07, -9.554), (3.995, -0.7946, -13.43), (3.995, -0.7946, -9.554), (3.763, -1.559, -13.43), (3.763, -1.559, -9.554), (3.386, -2.263, -13.43), (3.386, -2.263, -9.554), (2.88, -2.88, -13.43), (2.88, -2.88, -9.554), (2.263, -3.386, -13.43), (2.263, -3.386, -9.554), (1.559, -3.763, -13.43), (1.559, -3.763, -9.554), (0.7946, -3.995, -13.43), (0.7946, -3.995, -9.554), (-1.481e-06, -4.073, -13.43), (-1.481e-06, -4.073, -9.554), (-0.7946, -3.995, -13.43), (-0.7946, -3.995, -9.554), (-1.559, -3.763, -13.43), (-1.559, -3.763, -9.554), (-2.263, -3.386, -13.43), (-2.263, -3.386, -9.554), (-2.88, -2.88, -13.43), (-2.88, -2.88, -9.554), (-3.386, -2.263, -13.43), (-3.386, -2.263, -9.554), (-3.763, -1.559, -13.43), (-3.763, -1.559, -9.554), (-3.995, -0.7946, -13.43), (-3.995, -0.7946, -9.554), (-4.073, 2.972e-06, -13.43), (-4.073, 2.972e-06, -9.554), (-3.995, 0.7946, -13.43), (-3.995, 0.7946, -9.554), (-3.763, 1.559, -13.43), (-3.763, 1.559, -9.554), (-3.386, 2.263, -13.43), (-3.386, 2.263, -9.554), (-2.88, 2.88, -13.43), (-2.88, 2.88, -9.554), (-2.263, 3.386, -13.43), (-2.263, 3.386, -9.554), (-1.559, 3.763, -13.43), (-1.559, 3.763, -9.554), (-0.7946, 3.995, -13.43), (-0.7946, 3.995, -9.554)], [], [(60, 58, 122, 124), (23, 25, 89, 87), (42, 40, 104, 106), (5, 7, 71, 69), (24, 22, 86, 88), (57, 59, 123, 121), (6, 4, 68, 70), (39, 41, 105, 103), (58, 56, 120, 122), (21, 23, 87, 85), (40, 38, 102, 104), (3, 5, 69, 66), (22, 20, 84, 86), (55, 57, 121, 119), (4, 2, 65, 68), (37, 39, 103, 101), (56, 54, 118, 120), (19, 21, 85, 83), (38, 36, 100, 102), (20, 18, 82, 84), (53, 55, 119, 117), (1, 3, 66, 67), (35, 37, 101, 99), (54, 52, 116, 118), (2, 0, 64, 65), (17, 19, 83, 81), (36, 34, 98, 100), (18, 16, 80, 82), (51, 53, 117, 115), (33, 35, 99, 97), (3, 1, 63, 61, 59, 57, 55, 53, 51, 49, 47, 45, 43, 41, 39, 37, 35, 33, 31, 29, 27, 25, 23, 21, 19, 17, 15, 13, 11, 9, 7, 5), (52, 50, 114, 116), (15, 17, 81, 79), (0, 2, 4, 6, 8, 10, 12, 14, 16, 18, 20, 22, 24, 26, 28, 30, 32, 34, 36, 38, 40, 42, 44, 46, 48, 50, 52, 54, 56, 58, 60, 62), (64, 67, 66, 65), (65, 66, 69, 68), (68, 69, 71, 70), (70, 71, 73, 72), (72, 73, 75, 74), (74, 75, 77, 76), (76, 77, 79, 78), (78, 79, 81, 80), (80, 81, 83, 82), (82, 83, 85, 84), (84, 85, 87, 86), (86, 87, 89, 88), (88, 89, 91, 90), (90, 91, 93, 92), (92, 93, 95, 94), (94, 95, 97, 96), (96, 97, 99, 98), (98, 99, 101, 100), (100, 101, 103, 102), (102, 103, 105, 104), (104, 105, 107, 106), (106, 107, 109, 108), (108, 109, 111, 110), (110, 111, 113, 112), (112, 113, 115, 114), (114, 115, 117, 116), (116, 117, 119, 118), (118, 119, 121, 120), (120, 121, 123, 122), (122, 123, 125, 124), (124, 125, 127, 126), (126, 127, 67, 64), (41, 43, 107, 105), (8, 6, 70, 72), (59, 61, 125, 123), (26, 24, 88, 90), (7, 9, 73, 71), (44, 42, 106, 108), (25, 27, 91, 89), (62, 60, 124, 126), (43, 45, 109, 107), (10, 8, 72, 74), (61, 63, 127, 125), (28, 26, 90, 92), (9, 11, 75, 73), (46, 44, 108, 110), (27, 29, 93, 91), (0, 62, 126, 64), (45, 47, 111, 109), (12, 10, 74, 76), (63, 1, 67, 127), (30, 28, 92, 94), (11, 13, 77, 75), (48, 46, 110, 112), (29, 31, 95, 93), (47, 49, 113, 111), (14, 12, 76, 78), (32, 30, 94, 96), (13, 15, 79, 77), (50, 48, 112, 114), (31, 33, 97, 95), (49, 51, 115, 113), (16, 14, 78, 80), (34, 32, 96, 98)])
me_cylinder_003.polygons.foreach_set('use_smooth', [True] * 98)
me_cylinder_003.use_remesh_preserve_volume = False
me_cylinder_003.use_remesh_preserve_attributes = False
me_cylinder_003.use_mirror_vertex_groups = False
me_cylinder_003.update()
me_cylinder_002 = bpy.data.meshes.new('Cylinder.002')
me_cylinder_002.from_pydata([(-7.824e-08, 2.461, -1.196), (-7.824e-08, 2.461, 3.726), (0.4801, 2.414, -1.196), (0.4801, 2.414, 3.726), (0.9418, 2.274, -1.196), (0.9418, 2.274, 3.726), (1.367, 2.046, -1.196), (1.367, 2.046, 3.726), (1.74, 1.74, -1.196), (1.74, 1.74, 3.726), (2.046, 1.367, -1.196), (2.046, 1.367, 3.726), (2.274, 0.9418, -1.196), (2.274, 0.9418, 3.726), (2.414, 0.4801, -1.196), (2.414, 0.4801, 3.726), (2.461, -2.795e-07, -1.196), (2.461, -2.795e-07, 3.726), (2.414, -0.4801, -1.196), (2.414, -0.4801, 3.726), (2.274, -0.9418, -1.196), (2.274, -0.9418, 3.726), (2.046, -1.367, -1.196), (2.046, -1.367, 3.726), (1.74, -1.74, -1.196), (1.74, -1.74, 3.726), (1.367, -2.046, -1.196), (1.367, -2.046, 3.726), (0.9418, -2.274, -1.196), (0.9418, -2.274, 3.726), (0.4801, -2.414, -1.196), (0.4801, -2.414, 3.726), (-8.801e-07, -2.461, -1.196), (-8.801e-07, -2.461, 3.726), (-0.4801, -2.414, -1.196), (-0.4801, -2.414, 3.726), (-0.9418, -2.274, -1.196), (-0.9418, -2.274, 3.726), (-1.367, -2.046, -1.196), (-1.367, -2.046, 3.726), (-1.74, -1.74, -1.196), (-1.74, -1.74, 3.726), (-2.046, -1.367, -1.196), (-2.046, -1.367, 3.726), (-2.274, -0.9418, -1.196), (-2.274, -0.9418, 3.726), (-2.414, -0.4801, -1.196), (-2.414, -0.4801, 3.726), (-2.461, 1.911e-06, -1.196), (-2.461, 1.911e-06, 3.726), (-2.414, 0.4801, -1.196), (-2.414, 0.4801, 3.726), (-2.274, 0.9418, -1.196), (-2.274, 0.9418, 3.726), (-2.046, 1.367, -1.196), (-2.046, 1.367, 3.726), (-1.74, 1.74, -1.196), (-1.74, 1.74, 3.726), (-1.367, 2.046, -1.196), (-1.367, 2.046, 3.726), (-0.9418, 2.274, -1.196), (-0.9418, 2.274, 3.726), (-0.4801, 2.414, -1.196), (-0.4801, 2.414, 3.726)], [], [(0, 1, 3, 2), (2, 3, 5, 4), (4, 5, 7, 6), (6, 7, 9, 8), (8, 9, 11, 10), (10, 11, 13, 12), (12, 13, 15, 14), (14, 15, 17, 16), (16, 17, 19, 18), (18, 19, 21, 20), (20, 21, 23, 22), (22, 23, 25, 24), (24, 25, 27, 26), (26, 27, 29, 28), (28, 29, 31, 30), (30, 31, 33, 32), (32, 33, 35, 34), (34, 35, 37, 36), (36, 37, 39, 38), (38, 39, 41, 40), (40, 41, 43, 42), (42, 43, 45, 44), (44, 45, 47, 46), (46, 47, 49, 48), (48, 49, 51, 50), (50, 51, 53, 52), (52, 53, 55, 54), (54, 55, 57, 56), (56, 57, 59, 58), (58, 59, 61, 60), (3, 1, 63, 61, 59, 57, 55, 53, 51, 49, 47, 45, 43, 41, 39, 37, 35, 33, 31, 29, 27, 25, 23, 21, 19, 17, 15, 13, 11, 9, 7, 5), (60, 61, 63, 62), (62, 63, 1, 0), (0, 2, 4, 6, 8, 10, 12, 14, 16, 18, 20, 22, 24, 26, 28, 30, 32, 34, 36, 38, 40, 42, 44, 46, 48, 50, 52, 54, 56, 58, 60, 62)])
me_cylinder_002.polygons.foreach_set('use_smooth', [True] * 34)
me_cylinder_002.use_remesh_preserve_volume = False
me_cylinder_002.use_remesh_preserve_attributes = False
me_cylinder_002.use_mirror_vertex_groups = False
me_cylinder_002.update()
me_cylinder_001 = bpy.data.meshes.new('Cylinder.001')
me_cylinder_001.from_pydata([(-3.026e-07, 3.958, -4.81), (-3.026e-07, 3.958, -0.7512), (0.7722, 3.882, -4.81), (0.7722, 3.882, -0.7512), (1.515, 3.657, -4.81), (1.515, 3.657, -0.7512), (2.199, 3.291, -4.81), (2.199, 3.291, -0.7512), (2.799, 2.799, -4.81), (2.799, 2.799, -0.7512), (3.291, 2.199, -4.81), (3.291, 2.199, -0.7512), (3.657, 1.515, -4.81), (3.657, 1.515, -0.7512), (3.882, 0.7722, -4.81), (3.882, 0.7722, -0.7512), (3.958, -7.26e-07, -4.81), (3.958, -7.26e-07, -0.7512), (3.882, -0.7722, -4.81), (3.882, -0.7722, -0.7512), (3.657, -1.515, -4.81), (3.657, -1.515, -0.7512), (3.291, -2.199, -4.81), (3.291, -2.199, -0.7512), (2.799, -2.799, -4.81), (2.799, -2.799, -0.7512), (2.199, -3.291, -4.81), (2.199, -3.291, -0.7512), (1.515, -3.657, -4.81), (1.515, -3.657, -0.7512), (0.7722, -3.882, -4.81), (0.7722, -3.882, -0.7512), (-1.592e-06, -3.958, -4.81), (-1.592e-06, -3.958, -0.7512), (-0.7722, -3.882, -4.81), (-0.7722, -3.882, -0.7512), (-1.515, -3.657, -4.81), (-1.515, -3.657, -0.7512), (-2.199, -3.291, -4.81), (-2.199, -3.291, -0.7512), (-2.799, -2.799, -4.81), (-2.799, -2.799, -0.7512), (-3.291, -2.199, -4.81), (-3.291, -2.199, -0.7512), (-3.657, -1.515, -4.81), (-3.657, -1.515, -0.7512), (-3.882, -0.7722, -4.81), (-3.882, -0.7722, -0.7512), (-3.958, 2.797e-06, -4.81), (-3.958, 2.797e-06, -0.7512), (-3.882, 0.7722, -4.81), (-3.882, 0.7722, -0.7512), (-3.657, 1.515, -4.81), (-3.657, 1.515, -0.7512), (-3.291, 2.199, -4.81), (-3.291, 2.199, -0.7512), (-2.799, 2.799, -4.81), (-2.799, 2.799, -0.7512), (-2.199, 3.291, -4.81), (-2.199, 3.291, -0.7512), (-1.515, 3.657, -4.81), (-1.515, 3.657, -0.7512), (-0.7722, 3.882, -4.81), (-0.7722, 3.882, -0.7512)], [], [(0, 1, 3, 2), (2, 3, 5, 4), (4, 5, 7, 6), (6, 7, 9, 8), (8, 9, 11, 10), (10, 11, 13, 12), (12, 13, 15, 14), (14, 15, 17, 16), (16, 17, 19, 18), (18, 19, 21, 20), (20, 21, 23, 22), (22, 23, 25, 24), (24, 25, 27, 26), (26, 27, 29, 28), (28, 29, 31, 30), (30, 31, 33, 32), (32, 33, 35, 34), (34, 35, 37, 36), (36, 37, 39, 38), (38, 39, 41, 40), (40, 41, 43, 42), (42, 43, 45, 44), (44, 45, 47, 46), (46, 47, 49, 48), (48, 49, 51, 50), (50, 51, 53, 52), (52, 53, 55, 54), (54, 55, 57, 56), (56, 57, 59, 58), (58, 59, 61, 60), (3, 1, 63, 61, 59, 57, 55, 53, 51, 49, 47, 45, 43, 41, 39, 37, 35, 33, 31, 29, 27, 25, 23, 21, 19, 17, 15, 13, 11, 9, 7, 5), (60, 61, 63, 62), (62, 63, 1, 0), (0, 2, 4, 6, 8, 10, 12, 14, 16, 18, 20, 22, 24, 26, 28, 30, 32, 34, 36, 38, 40, 42, 44, 46, 48, 50, 52, 54, 56, 58, 60, 62)])
me_cylinder_001.polygons.foreach_set('use_smooth', [True] * 34)
me_cylinder_001.use_remesh_preserve_volume = False
me_cylinder_001.use_remesh_preserve_attributes = False
me_cylinder_001.use_mirror_vertex_groups = False
me_cylinder_001.update()
me_cylinder = bpy.data.meshes.new('Cylinder')
me_cylinder.from_pydata([(-3.932e-07, 5.539, 3.559), (-3.932e-07, 5.539, 6.723), (1.081, 5.433, 3.559), (1.081, 5.433, 6.723), (2.12, 5.117, 3.559), (2.12, 5.117, 6.723), (3.077, 4.605, 3.559), (3.077, 4.605, 6.723), (3.917, 3.917, 3.559), (3.917, 3.917, 6.723), (4.605, 3.077, 3.559), (4.605, 3.077, 6.723), (5.117, 2.12, 3.559), (5.117, 2.12, 6.723), (5.433, 1.081, 3.559), (5.433, 1.081, 6.723), (5.539, -1.117e-06, 3.559), (5.539, -1.117e-06, 6.723), (5.433, -1.081, 3.559), (5.433, -1.081, 6.723), (5.117, -2.12, 3.559), (5.117, -2.12, 6.723), (4.605, -3.077, 3.559), (4.605, -3.077, 6.723), (3.917, -3.917, 3.559), (3.917, -3.917, 6.723), (3.077, -4.605, 3.559), (3.077, -4.605, 6.723), (2.12, -5.117, 3.559), (2.12, -5.117, 6.723), (1.081, -5.433, 3.559), (1.081, -5.433, 6.723), (-2.198e-06, -5.539, 3.559), (-2.198e-06, -5.539, 6.723), (-1.081, -5.433, 3.559), (-1.081, -5.433, 6.723), (-2.12, -5.117, 3.559), (-2.12, -5.117, 6.723), (-3.077, -4.605, 3.559), (-3.077, -4.605, 6.723), (-3.917, -3.917, 3.559), (-3.917, -3.917, 6.723), (-4.605, -3.077, 3.559), (-4.605, -3.077, 6.723), (-5.117, -2.12, 3.559), (-5.117, -2.12, 6.723), (-5.433, -1.081, 3.559), (-5.433, -1.081, 6.723), (-5.539, 3.813e-06, 3.559), (-5.539, 3.813e-06, 6.723), (-5.433, 1.081, 3.559), (-5.433, 1.081, 6.723), (-5.117, 2.12, 3.559), (-5.117, 2.12, 6.723), (-4.605, 3.077, 3.559), (-4.605, 3.077, 6.723), (-3.917, 3.917, 3.559), (-3.917, 3.917, 6.723), (-3.077, 4.605, 3.559), (-3.077, 4.605, 6.723), (-2.12, 5.117, 3.559), (-2.12, 5.117, 6.723), (-1.081, 5.433, 3.559), (-1.081, 5.433, 6.723), (-1.023e-06, 15.34, 4.177), (2.993, 15.05, 4.177), (2.993, 15.05, 6.104), (-1.023e-06, 15.34, 6.104), (5.871, 14.17, 4.177), (5.871, 14.17, 6.104), (8.523, 12.76, 4.177), (8.523, 12.76, 6.104), (10.85, 10.85, 4.177), (10.85, 10.85, 6.104), (12.76, 8.523, 4.177), (12.76, 8.523, 6.104), (14.17, 5.871, 4.177), (14.17, 5.871, 6.104), (15.05, 2.993, 4.177), (15.05, 2.993, 6.104), (15.34, -3.146e-06, 4.177), (15.34, -3.146e-06, 6.104), (15.05, -2.993, 4.177), (15.05, -2.993, 6.104), (14.17, -5.871, 4.177), (14.17, -5.871, 6.104), (12.76, -8.523, 4.177), (12.76, -8.523, 6.104), (10.85, -10.85, 4.177), (10.85, -10.85, 6.104), (8.523, -12.76, 4.177), (8.523, -12.76, 6.104), (5.871, -14.17, 4.177), (5.871, -14.17, 6.104), (2.993, -15.05, 4.177), (2.993, -15.05, 6.104), (-6.022e-06, -15.34, 4.177), (-6.022e-06, -15.34, 6.104), (-2.993, -15.05, 4.177), (-2.993, -15.05, 6.104), (-5.871, -14.17, 4.177), (-5.871, -14.17, 6.104), (-8.523, -12.76, 4.177), (-8.523, -12.76, 6.104), (-10.85, -10.85, 4.177), (-10.85, -10.85, 6.104), (-12.76, -8.523, 4.177), (-12.76, -8.523, 6.104), (-14.17, -5.871, 4.177), (-14.17, -5.871, 6.104), (-15.05, -2.993, 4.177), (-15.05, -2.993, 6.104), (-15.34, 1.051e-05, 4.177), (-15.34, 1.051e-05, 6.104), (-15.05, 2.993, 4.177), (-15.05, 2.993, 6.104), (-14.17, 5.871, 4.177), (-14.17, 5.871, 6.104), (-12.76, 8.523, 4.177), (-12.76, 8.523, 6.104), (-10.85, 10.85, 4.177), (-10.85, 10.85, 6.104), (-8.523, 12.76, 4.177), (-8.523, 12.76, 6.104), (-5.871, 14.17, 4.177), (-5.871, 14.17, 6.104), (-2.993, 15.05, 4.177), (-2.993, 15.05, 6.104)], [], [(52, 50, 114, 116), (15, 17, 81, 79), (34, 32, 96, 98), (16, 14, 78, 80), (49, 51, 115, 113), (31, 33, 97, 95), (50, 48, 112, 114), (13, 15, 79, 77), (32, 30, 94, 96), (14, 12, 76, 78), (47, 49, 113, 111), (29, 31, 95, 93), (48, 46, 110, 112), (11, 13, 77, 75), (30, 28, 92, 94), (63, 1, 67, 127), (12, 10, 74, 76), (45, 47, 111, 109), (0, 62, 126, 64), (27, 29, 93, 91), (46, 44, 108, 110), (9, 11, 75, 73), (28, 26, 90, 92), (61, 63, 127, 125), (10, 8, 72, 74), (43, 45, 109, 107), (62, 60, 124, 126), (25, 27, 91, 89), (44, 42, 106, 108), (7, 9, 73, 71), (3, 1, 63, 61, 59, 57, 55, 53, 51, 49, 47, 45, 43, 41, 39, 37, 35, 33, 31, 29, 27, 25, 23, 21, 19, 17, 15, 13, 11, 9, 7, 5), (26, 24, 88, 90), (59, 61, 125, 123), (0, 2, 4, 6, 8, 10, 12, 14, 16, 18, 20, 22, 24, 26, 28, 30, 32, 34, 36, 38, 40, 42, 44, 46, 48, 50, 52, 54, 56, 58, 60, 62), (64, 67, 66, 65), (65, 66, 69, 68), (68, 69, 71, 70), (70, 71, 73, 72), (72, 73, 75, 74), (74, 75, 77, 76), (76, 77, 79, 78), (78, 79, 81, 80), (80, 81, 83, 82), (82, 83, 85, 84), (84, 85, 87, 86), (86, 87, 89, 88), (88, 89, 91, 90), (90, 91, 93, 92), (92, 93, 95, 94), (94, 95, 97, 96), (96, 97, 99, 98), (98, 99, 101, 100), (100, 101, 103, 102), (102, 103, 105, 104), (104, 105, 107, 106), (106, 107, 109, 108), (108, 109, 111, 110), (110, 111, 113, 112), (112, 113, 115, 114), (114, 115, 117, 116), (116, 117, 119, 118), (118, 119, 121, 120), (120, 121, 123, 122), (122, 123, 125, 124), (124, 125, 127, 126), (126, 127, 67, 64), (33, 35, 99, 97), (51, 53, 117, 115), (18, 16, 80, 82), (36, 34, 98, 100), (17, 19, 83, 81), (2, 0, 64, 65), (54, 52, 116, 118), (35, 37, 101, 99), (1, 3, 66, 67), (53, 55, 119, 117), (20, 18, 82, 84), (38, 36, 100, 102), (19, 21, 85, 83), (56, 54, 118, 120), (37, 39, 103, 101), (4, 2, 65, 68), (55, 57, 121, 119), (22, 20, 84, 86), (3, 5, 69, 66), (40, 38, 102, 104), (21, 23, 87, 85), (58, 56, 120, 122), (39, 41, 105, 103), (6, 4, 68, 70), (57, 59, 123, 121), (24, 22, 86, 88), (5, 7, 71, 69), (42, 40, 104, 106), (23, 25, 89, 87), (60, 58, 122, 124), (41, 43, 107, 105), (8, 6, 70, 72)])
me_cylinder.polygons.foreach_set('use_smooth', [True] * 98)
me_cylinder.use_remesh_preserve_volume = False
me_cylinder.use_remesh_preserve_attributes = False
me_cylinder.use_mirror_vertex_groups = False
me_cylinder.update()

# ---- objects
ob_shield = bpy.data.objects.new('Shield', me_icosphere)
ob_corridor_c = bpy.data.objects.new('Corridor C', me_cylinder_014)
ob_connector_c = bpy.data.objects.new('Connector C', me_cube_003)
ob_saucer_c = bpy.data.objects.new('Saucer C', me_cylinder_013)
ob_hat_c = bpy.data.objects.new('Hat C', me_cylinder_012)
ob_hat_b = bpy.data.objects.new('Hat B', me_cylinder_011)
ob_saucer_b = bpy.data.objects.new('Saucer B', me_cylinder_010)
ob_connector_b = bpy.data.objects.new('Connector B', me_cube_002)
ob_corridor_b = bpy.data.objects.new('Corridor B', me_cylinder_009)
ob_corridor_a = bpy.data.objects.new('Corridor A', me_cylinder_008)
ob_connector_a = bpy.data.objects.new('Connector A', me_cube_001)
ob_saucer_a = bpy.data.objects.new('Saucer A', me_cylinder_007)
ob_hat_a = bpy.data.objects.new('Hat A', me_cylinder_006)
ob_main_hat = bpy.data.objects.new('Main Hat', me_cylinder_005)
ob_waist = bpy.data.objects.new('Waist', me_cylinder_004)
ob_docking_bay = bpy.data.objects.new('Docking Bay', me_cylinder_003)
ob_neck = bpy.data.objects.new('Neck', me_cylinder_002)
ob_body = bpy.data.objects.new('Body', me_cylinder_001)
ob_main_saucer = bpy.data.objects.new('Main Saucer', me_cylinder)

# ---- transforms, parenting, visibility, modifiers, constraints
ob_shield.location = (0.0, 0.0, 0.0)
ob_shield.lineart.crease_threshold = 0.0
ob_corridor_c.location = (0.0, 0.0, 0.0)
ob_corridor_c.lineart.crease_threshold = 0.0
_m = ob_corridor_c.modifiers.new('EdgeSplit', 'EDGE_SPLIT')
ob_connector_c.location = (0.0, 0.0, 0.0)
ob_connector_c.lineart.crease_threshold = 0.0
_m = ob_connector_c.modifiers.new('EdgeSplit', 'EDGE_SPLIT')
ob_saucer_c.location = (0.0, 0.0, 0.0)
ob_saucer_c.lineart.crease_threshold = 0.0
_m = ob_saucer_c.modifiers.new('EdgeSplit', 'EDGE_SPLIT')
ob_hat_c.location = (0.0, 0.0, 0.0)
ob_hat_c.lineart.crease_threshold = 0.0
_m = ob_hat_c.modifiers.new('EdgeSplit', 'EDGE_SPLIT')
ob_hat_b.location = (0.0, 0.0, 0.0)
ob_hat_b.lineart.crease_threshold = 0.0
_m = ob_hat_b.modifiers.new('EdgeSplit', 'EDGE_SPLIT')
ob_saucer_b.location = (0.0, 0.0, 0.0)
ob_saucer_b.lineart.crease_threshold = 0.0
_m = ob_saucer_b.modifiers.new('EdgeSplit', 'EDGE_SPLIT')
ob_connector_b.location = (0.0, 0.0, 0.0)
ob_connector_b.lineart.crease_threshold = 0.0
_m = ob_connector_b.modifiers.new('EdgeSplit', 'EDGE_SPLIT')
ob_corridor_b.location = (0.0, 0.0, 0.0)
ob_corridor_b.lineart.crease_threshold = 0.0
_m = ob_corridor_b.modifiers.new('EdgeSplit', 'EDGE_SPLIT')
ob_corridor_a.location = (0.0, 0.0, 0.0)
ob_corridor_a.lineart.crease_threshold = 0.0
_m = ob_corridor_a.modifiers.new('EdgeSplit', 'EDGE_SPLIT')
ob_connector_a.location = (0.0, 0.0, 0.0)
ob_connector_a.lineart.crease_threshold = 0.0
_m = ob_connector_a.modifiers.new('EdgeSplit', 'EDGE_SPLIT')
ob_saucer_a.location = (0.0, 0.0, 0.0)
ob_saucer_a.lineart.crease_threshold = 0.0
_m = ob_saucer_a.modifiers.new('EdgeSplit', 'EDGE_SPLIT')
ob_hat_a.location = (0.0, 0.0, 0.0)
ob_hat_a.lineart.crease_threshold = 0.0
_m = ob_hat_a.modifiers.new('EdgeSplit', 'EDGE_SPLIT')
ob_main_hat.location = (0.0, 0.0, 0.0)
ob_main_hat.lineart.crease_threshold = 0.0
_m = ob_main_hat.modifiers.new('EdgeSplit', 'EDGE_SPLIT')
ob_waist.location = (0.0, 0.0, 0.0)
ob_waist.lineart.crease_threshold = 0.0
_m = ob_waist.modifiers.new('EdgeSplit', 'EDGE_SPLIT')
ob_docking_bay.location = (0.0, 0.0, 0.0)
ob_docking_bay.lineart.crease_threshold = 0.0
_m = ob_docking_bay.modifiers.new('EdgeSplit', 'EDGE_SPLIT')
ob_neck.location = (0.0, 0.0, 0.0)
ob_neck.lineart.crease_threshold = 0.0
_m = ob_neck.modifiers.new('EdgeSplit', 'EDGE_SPLIT')
ob_body.location = (0.0, 0.0, 0.0)
ob_body.lineart.crease_threshold = 0.0
_m = ob_body.modifiers.new('EdgeSplit', 'EDGE_SPLIT')
ob_main_saucer.location = (0.0, 0.0, 0.0)
ob_main_saucer.lineart.crease_threshold = 0.0
_m = ob_main_saucer.modifiers.new('EdgeSplit', 'EDGE_SPLIT')

# ---- collection membership
col_collection_1.objects.link(ob_shield)
col_collection_1.objects.link(ob_corridor_c)
col_collection_1.objects.link(ob_connector_c)
col_collection_1.objects.link(ob_saucer_c)
col_collection_1.objects.link(ob_hat_c)
col_collection_1.objects.link(ob_hat_b)
col_collection_1.objects.link(ob_saucer_b)
col_collection_1.objects.link(ob_connector_b)
col_collection_1.objects.link(ob_corridor_b)
col_collection_1.objects.link(ob_corridor_a)
col_collection_1.objects.link(ob_connector_a)
col_collection_1.objects.link(ob_saucer_a)
col_collection_1.objects.link(ob_hat_a)
col_collection_1.objects.link(ob_main_hat)
col_collection_1.objects.link(ob_waist)
col_collection_1.objects.link(ob_docking_bay)
col_collection_1.objects.link(ob_neck)
col_collection_1.objects.link(ob_body)
col_collection_1.objects.link(ob_main_saucer)

# ---- scene / render settings (as saved in the file)
scene.frame_start = 1; scene.frame_end = 250; scene.frame_set(1)
scene.render.engine = 'BLENDER_EEVEE_NEXT'
scene.render.resolution_percentage = 50
scene.render.dither_intensity = 0.0
scene.cycles.use_denoising = False
scene.cycles.samples = 128
scene.cycles.sampling_pattern = 'TABULATED_SOBOL'
scene.cycles.light_sampling_threshold = 0.0
scene.cycles.use_adaptive_sampling = False
scene.cycles.use_light_tree = False
scene.cycles.blur_glossy = 0.0
scene.cycles.sample_clamp_indirect = 0.0
scene.view_settings.view_transform = 'Standard'
bpy.context.view_layer.update()

# ---- added for rendering (the .blend has no active camera and no usable light): camera, sun
cam_auto = bpy.data.cameras.new('AutoCamera')
cam_auto.lens = 50.0
cam_auto.sensor_width = 36.0
cam_auto.clip_end = 1655.51
ob_auto_camera = bpy.data.objects.new('AutoCamera', cam_auto)
scene.collection.objects.link(ob_auto_camera)
ob_auto_camera.location = (94.3316, -113.198, 74.4443)
ob_auto_camera.rotation_euler = (1.09748, -7.21219e-08, 0.694738)
scene.camera = ob_auto_camera
light_auto_sun = bpy.data.lights.new('AutoSun', 'SUN')
light_auto_sun.energy = 3.0
light_auto_sun.angle = 0.0523599
ob_auto_sun = bpy.data.objects.new('AutoSun', light_auto_sun)
scene.collection.objects.link(ob_auto_sun)
ob_auto_sun.rotation_euler = (0.872665, 0.174533, 0.523599)
bpy.context.view_layer.update()
